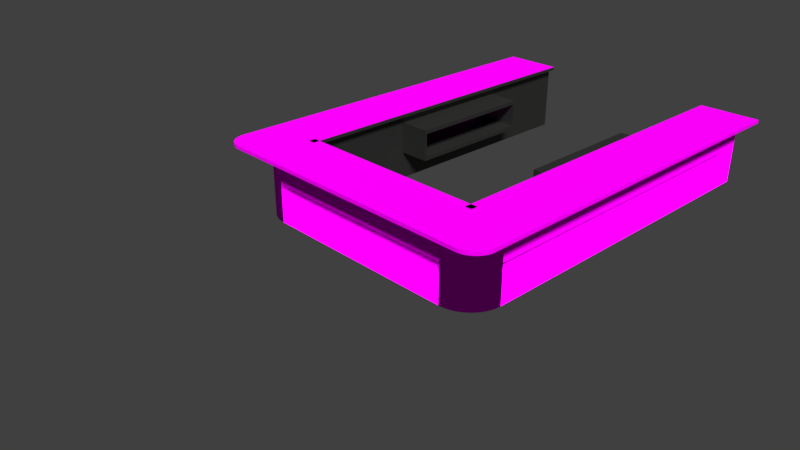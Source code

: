 # Source: BigBar.blend  (saved by Blender 2.79.0; exported with 4.5.12 LTS)
import bpy
from mathutils import Matrix  # noqa: F401  (used for matrix-valued properties, if any)

bpy.ops.wm.read_factory_settings(use_empty=True)
scene = bpy.context.scene
scene.name = 'Scene'

# ---- collections
col_collection_1 = bpy.data.collections.new('Collection 1'); scene.collection.children.link(col_collection_1)

# ---- images (referenced by path relative to the original .blend; pixels are not part of the script)
import os
ASSET_DIR = os.environ.get("B2B_ASSET_DIR", "")  # directory of the original .blend (textures are referenced by path, not embedded)
HERE = os.path.dirname(os.path.abspath(__file__))  # packed textures are extracted next to this script under _unpacked/

def load_image(name, relpath, width, height, colorspace="sRGB"):
    """Load a texture the original file referenced (path relative to the .blend, or extracted next to this script)."""
    p = next((c for c in (os.path.join(HERE, relpath), os.path.join(ASSET_DIR, relpath)) if relpath and os.path.exists(c)), "")
    if p:
        img = bpy.data.images.load(p, check_existing=True)
        img.name = name
    else:  # same state as the original file: an image datablock whose file is absent (Cycles renders it pink)
        img = bpy.data.images.new(name, width, height)
        img.source = "FILE"
        img.filepath = "//" + (relpath or name)
    img.colorspace_settings.name = colorspace
    return img
img_graytextured2_jpg = load_image('GrayTextured2.jpg', 'GrayTextured2.jpg', 1024, 1024, 'sRGB')
img_chrome_jpg = load_image('Chrome.jpg', 'Chrome.jpg', 1024, 1024, 'sRGB')
img_darkwood_jpg = load_image('DarkWood.jpg', 'DarkWood.jpg', 1024, 1024, 'sRGB')

# ---- materials (node trees are filled in below, after node groups)
mat_default = bpy.data.materials.new('Default')
mat_default.alpha_threshold = 0.0
mat_default.roughness = 0.5
mat_graytextured = bpy.data.materials.new('GrayTextured')
mat_graytextured.alpha_threshold = 0.0
mat_graytextured.diffuse_color = (1.0, 1.0, 1.0, 1.0)
mat_graytextured.roughness = 0.5
mat_chrome = bpy.data.materials.new('Chrome')
mat_chrome.alpha_threshold = 0.0
mat_chrome.roughness = 0.5
mat_wood = bpy.data.materials.new('Wood')
mat_wood.alpha_threshold = 0.0
mat_wood.roughness = 0.5
mat_emissive = bpy.data.materials.new('Emissive')
mat_emissive.alpha_threshold = 0.0
mat_emissive.roughness = 0.5

# ---- material node trees
mat_default.use_nodes = True; mat_default.node_tree.nodes.clear()
_N = mat_default.node_tree.nodes; _L = mat_default.node_tree.links
n0 = _N.new('ShaderNodeOutputMaterial'); n0.name = 'Material Output'; n0.location = (300, 300)
n1 = _N.new('ShaderNodeBsdfAnisotropic'); n1.name = 'Glossy BSDF'; n1.location = (10, 300)
n1.distribution = 'GGX'
n1.inputs[0].default_value = (0.08836, 0.09084, 0.08593, 1.0)
n1.inputs[1].default_value = 0.5477
_L.new(n1.outputs[0], n0.inputs[0])
n0.is_active_output = True
mat_graytextured.use_nodes = True; mat_graytextured.node_tree.nodes.clear()
_N = mat_graytextured.node_tree.nodes; _L = mat_graytextured.node_tree.links
n0 = _N.new('ShaderNodeOutputMaterial'); n0.name = 'Material Output'; n0.location = (300, 300)
n1 = _N.new('ShaderNodeBsdfDiffuse'); n1.name = 'Diffuse BSDF'; n1.location = (10, 300)
n1.inputs[1].default_value = 0.7
n2 = _N.new('ShaderNodeTexImage'); n2.name = 'Image Texture'; n2.location = (-180, 300)
n2.width = 140
n2.image = img_graytextured2_jpg
n2.projection = 'BOX'
n3 = _N.new('ShaderNodeTexCoord'); n3.name = 'Texture Coordinate'; n3.location = (-473, 275)
_L.new(n1.outputs[0], n0.inputs[0])
_L.new(n2.outputs[0], n1.inputs[0])
_L.new(n3.outputs[3], n2.inputs[0])
n0.is_active_output = True
mat_chrome.use_nodes = True; mat_chrome.node_tree.nodes.clear()
_N = mat_chrome.node_tree.nodes; _L = mat_chrome.node_tree.links
n0 = _N.new('ShaderNodeOutputMaterial'); n0.name = 'Material Output'; n0.location = (300, 300)
n1 = _N.new('ShaderNodeBsdfAnisotropic'); n1.name = 'Glossy BSDF'; n1.location = (10, 300)
n1.distribution = 'GGX'
n1.inputs[1].default_value = 0.0
n2 = _N.new('ShaderNodeTexImage'); n2.name = 'Image Texture'; n2.location = (-180, 300)
n2.width = 140
n2.image = img_chrome_jpg
_L.new(n1.outputs[0], n0.inputs[0])
_L.new(n2.outputs[0], n1.inputs[0])
n0.is_active_output = True
mat_wood.use_nodes = True; mat_wood.node_tree.nodes.clear()
_N = mat_wood.node_tree.nodes; _L = mat_wood.node_tree.links
n0 = _N.new('ShaderNodeOutputMaterial'); n0.name = 'Material Output'; n0.location = (578, 300)
n1 = _N.new('ShaderNodeBsdfDiffuse'); n1.name = 'Diffuse BSDF'; n1.location = (288, 300)
n1.inputs[1].default_value = 0.3
n2 = _N.new('ShaderNodeTexCoord'); n2.name = 'Texture Coordinate'; n2.location = (-593, 277)
n3 = _N.new('ShaderNodeTexImage'); n3.name = 'Image Texture'; n3.location = (-363, 299)
n3.width = 140
n3.image = img_darkwood_jpg
n3.projection = 'BOX'
n4 = _N.new('ShaderNodeMapping'); n4.name = 'Mapping'; n4.location = (-112, 253)
n4.vector_type = 'TEXTURE'
n4.inputs[3].default_value = (2.0, 2.0, 2.0)
_L.new(n1.outputs[0], n0.inputs[0])
_L.new(n3.outputs[0], n4.inputs[0])
_L.new(n2.outputs[3], n3.inputs[0])
_L.new(n4.outputs[0], n1.inputs[0])
n0.is_active_output = True
mat_emissive.use_nodes = True; mat_emissive.node_tree.nodes.clear()
_N = mat_emissive.node_tree.nodes; _L = mat_emissive.node_tree.links
n0 = _N.new('ShaderNodeOutputMaterial'); n0.name = 'Material Output'; n0.location = (300, 300)
n1 = _N.new('ShaderNodeBsdfDiffuse'); n1.name = 'Diffuse BSDF'; n1.location = (10, 300)
_L.new(n1.outputs[0], n0.inputs[0])
n0.is_active_output = True

# ---- world
world_world = bpy.data.worlds.new('World'); scene.world = world_world
world_world.color = (0.05088, 0.05088, 0.05088)
world_world.use_sun_shadow = False
world_world.sun_shadow_jitter_overblur = 0.0
world_world.cycles.sampling_method = 'MANUAL'

# ---- cameras
cam_camera = bpy.data.cameras.new('Camera')
cam_camera.clip_end = 100.0
cam_camera.lens = 35.0
cam_camera.sensor_width = 32.0
cam_camera.sensor_height = 18.0
cam_camera.ortho_scale = 7.314
cam_camera.dof.focus_distance = 0.0

# ---- lights
light_lamp = bpy.data.lights.new('Lamp', 'SUN')
light_lamp.transmission_factor = 0.0
light_lamp.cutoff_distance = 30.0
light_lamp.angle = 0.1993
light_lamp.energy = 7.0
light_lamp.shadow_buffer_clip_start = 1.001
light_lamp.shadow_soft_size = 0.1
light_lamp.shadow_cascade_max_distance = 1000.0

# ---- meshes
me_cube_003 = bpy.data.meshes.new('Cube.003')
me_cube_003.from_pydata([(-0.746, 1.0, 0.08024), (-1.0, 1.0, -1.0), (-1.0, 1.0, 1.0), (-0.746, -1.0, 0.08024), (1.0, 1.0, -1.0), (1.0, 1.0, 1.0), (-0.746, 1.0, -1.0), (-0.746, 1.0, 1.0), (-0.746, -1.0, -1.0), (0.746, 1.0, 1.0), (0.746, -1.0, -1.0), (0.746, 1.0, -1.0), (-1.0, 20.69, 1.0), (-1.0, 20.69, -1.0), (-0.746, 20.69, -1.0), (0.746, 20.69, 1.0), (1.0, 20.69, 1.0), (1.0, 20.69, -1.0), (-0.746, 20.69, 1.0), (0.746, 20.69, -1.0), (1.0, 1.0, 0.08024), (-1.0, 1.0, 0.9048), (1.0, 1.0, 0.9048), (-1.0, 1.0, 0.08024), (-0.746, -1.0, 0.9048), (-0.746, 1.0, 0.9048), (0.746, -1.0, 0.9048), (0.746, 1.0, 0.9048), (-1.0, 20.69, 0.9048), (1.0, 20.69, 0.9048), (-0.746, 20.69, 0.9048), (0.746, 20.69, 0.9048), (-1.0, -2.2, 0.9048), (-1.0, -2.2, 1.0), (-0.746, -2.2, 1.0), (0.746, -2.2, 1.0), (1.0, -2.2, 1.0), (1.0, -2.2, 0.9048), (-0.746, -2.2, 0.9048), (0.746, -2.2, 0.9048), (-1.152, -1.0, 0.9048), (-1.152, -1.0, 1.0), (-1.152, 1.0, 1.0), (-1.152, 20.69, 1.0), (-1.152, 1.0, 0.9048), (-1.152, 20.69, 0.9048), (1.152, 1.0, 1.0), (1.152, -1.0, 1.0), (1.152, 20.69, 1.0), (1.152, 1.0, 0.9048), (1.152, -1.0, 0.9048), (1.152, 20.69, 0.9048), (-1.152, -1.0, 1.0), (-1.0, -2.2, 1.0), (-1.152, -1.063, 1.0), (-1.152, -1.125, 1.0), (-1.151, -1.188, 1.0), (-1.149, -1.249, 1.0), (-1.147, -1.311, 1.0), (-1.145, -1.371, 1.0), (-1.142, -1.43, 1.0), (-1.139, -1.488, 1.0), (-1.136, -1.545, 1.0), (-1.132, -1.6, 1.0), (-1.128, -1.654, 1.0), (-1.123, -1.705, 1.0), (-1.118, -1.755, 1.0), (-1.113, -1.803, 1.0), (-1.108, -1.849, 1.0), (-1.102, -1.892, 1.0), (-1.096, -1.933, 1.0), (-1.09, -1.971, 1.0), (-1.083, -2.006, 1.0), (-1.076, -2.039, 1.0), (-1.069, -2.069, 1.0), (-1.062, -2.096, 1.0), (-1.055, -2.12, 1.0), (-1.047, -2.141, 1.0), (-1.039, -2.159, 1.0), (-1.032, -2.174, 1.0), (-1.024, -2.185, 1.0), (-1.016, -2.193, 1.0), (-1.008, -2.198, 1.0), (-1.0, -2.2, 0.9048), (-1.152, -1.0, 0.9048), (-1.008, -2.198, 0.9048), (-1.016, -2.193, 0.9048), (-1.024, -2.185, 0.9048), (-1.032, -2.174, 0.9048), (-1.039, -2.159, 0.9048), (-1.047, -2.141, 0.9048), (-1.055, -2.12, 0.9048), (-1.062, -2.096, 0.9048), (-1.069, -2.069, 0.9048), (-1.076, -2.039, 0.9048), (-1.083, -2.006, 0.9048), (-1.09, -1.971, 0.9048), (-1.096, -1.933, 0.9048), (-1.102, -1.892, 0.9048), (-1.108, -1.849, 0.9048), (-1.113, -1.803, 0.9048), (-1.118, -1.755, 0.9048), (-1.123, -1.705, 0.9048), (-1.128, -1.654, 0.9048), (-1.132, -1.6, 0.9048), (-1.136, -1.545, 0.9048), (-1.139, -1.488, 0.9048), (-1.142, -1.43, 0.9048), (-1.145, -1.371, 0.9048), (-1.147, -1.311, 0.9048), (-1.149, -1.249, 0.9048), (-1.151, -1.188, 0.9048), (-1.152, -1.125, 0.9048), (-1.152, -1.063, 0.9048), (1.0, -2.2, 1.0), (1.152, -1.0, 1.0), (1.008, -2.198, 1.0), (1.016, -2.193, 1.0), (1.024, -2.185, 1.0), (1.032, -2.174, 1.0), (1.039, -2.159, 1.0), (1.047, -2.141, 1.0), (1.055, -2.12, 1.0), (1.062, -2.096, 1.0), (1.069, -2.069, 1.0), (1.076, -2.039, 1.0), (1.083, -2.006, 1.0), (1.09, -1.971, 1.0), (1.096, -1.933, 1.0), (1.102, -1.892, 1.0), (1.108, -1.849, 1.0), (1.113, -1.803, 1.0), (1.118, -1.755, 1.0), (1.123, -1.705, 1.0), (1.128, -1.654, 1.0), (1.132, -1.6, 1.0), (1.136, -1.545, 1.0), (1.139, -1.488, 1.0), (1.142, -1.43, 1.0), (1.145, -1.371, 1.0), (1.147, -1.311, 1.0), (1.149, -1.249, 1.0), (1.151, -1.188, 1.0), (1.152, -1.125, 1.0), (1.152, -1.063, 1.0), (1.152, -1.0, 0.9048), (1.0, -2.2, 0.9048), (1.152, -1.063, 0.9048), (1.152, -1.125, 0.9048), (1.151, -1.188, 0.9048), (1.149, -1.249, 0.9048), (1.147, -1.311, 0.9048), (1.145, -1.371, 0.9048), (1.142, -1.43, 0.9048), (1.139, -1.488, 0.9048), (1.136, -1.545, 0.9048), (1.132, -1.6, 0.9048), (1.128, -1.654, 0.9048), (1.123, -1.705, 0.9048), (1.118, -1.755, 0.9048), (1.113, -1.803, 0.9048), (1.108, -1.849, 0.9048), (1.102, -1.892, 0.9048), (1.096, -1.933, 0.9048), (1.09, -1.971, 0.9048), (1.083, -2.006, 0.9048), (1.076, -2.039, 0.9048), (1.069, -2.069, 0.9048), (1.062, -2.096, 0.9048), (1.055, -2.12, 0.9048), (1.047, -2.141, 0.9048), (1.039, -2.159, 0.9048), (1.032, -2.174, 0.9048), (1.024, -2.185, 0.9048), (1.016, -2.193, 0.9048), (1.008, -2.198, 0.9048), (-0.746, -1.0, -1.0), (-1.0, 1.0, -1.0), (-0.7593, -0.9973, -1.0), (-0.7726, -0.989, -1.0), (-0.7857, -0.9754, -1.0), (-0.7988, -0.9563, -1.0), (-0.8117, -0.9319, -1.0), (-0.8245, -0.9021, -1.0), (-0.837, -0.8672, -1.0), (-0.8493, -0.8271, -1.0), (-0.8613, -0.782, -1.0), (-0.873, -0.7321, -1.0), (-0.8843, -0.6773, -1.0), (-0.8953, -0.618, -1.0), (-0.9058, -0.5543, -1.0), (-0.916, -0.4863, -1.0), (-0.9256, -0.4142, -1.0), (-0.9348, -0.3383, -1.0), (-0.9434, -0.2586, -1.0), (-0.9515, -0.1756, -1.0), (-0.959, -0.08928, -1.0), (-0.966, 5.96e-08, -1.0), (-0.9723, 0.09202, -1.0), (-0.978, 0.1865, -1.0), (-0.9831, 0.2833, -1.0), (-0.9876, 0.382, -1.0), (-0.9913, 0.4824, -1.0), (-0.9944, 0.5842, -1.0), (-0.9969, 0.6871, -1.0), (-0.9986, 0.7909, -1.0), (-0.9997, 0.8953, -1.0), (1.0, 1.0, -1.0), (0.746, -1.0, -1.0), (0.9997, 0.8953, -1.0), (0.9986, 0.7909, -1.0), (0.9969, 0.6871, -1.0), (0.9944, 0.5842, -1.0), (0.9913, 0.4824, -1.0), (0.9876, 0.382, -1.0), (0.9831, 0.2833, -1.0), (0.978, 0.1865, -1.0), (0.9723, 0.09202, -1.0), (0.966, 0.0, -1.0), (0.959, -0.08928, -1.0), (0.9515, -0.1756, -1.0), (0.9434, -0.2586, -1.0), (0.9348, -0.3383, -1.0), (0.9256, -0.4142, -1.0), (0.916, -0.4863, -1.0), (0.9058, -0.5543, -1.0), (0.8953, -0.618, -1.0), (0.8843, -0.6773, -1.0), (0.873, -0.7321, -1.0), (0.8613, -0.782, -1.0), (0.8493, -0.8271, -1.0), (0.837, -0.8672, -1.0), (0.8245, -0.9021, -1.0), (0.8117, -0.9319, -1.0), (0.7988, -0.9563, -1.0), (0.7857, -0.9754, -1.0), (0.7726, -0.989, -1.0), (0.7593, -0.9973, -1.0), (-1.0, 1.0, 0.9048), (-0.746, -1.0, 0.9048), (-0.9997, 0.8953, 0.9048), (-0.9986, 0.7909, 0.9048), (-0.9969, 0.6871, 0.9048), (-0.9944, 0.5842, 0.9048), (-0.9913, 0.4824, 0.9048), (-0.9876, 0.382, 0.9048), (-0.9831, 0.2833, 0.9048), (-0.978, 0.1865, 0.9048), (-0.9723, 0.09202, 0.9048), (-0.966, 0.0, 0.9048), (-0.959, -0.08928, 0.9048), (-0.9515, -0.1756, 0.9048), (-0.9434, -0.2586, 0.9048), (-0.9348, -0.3383, 0.9048), (-0.9256, -0.4142, 0.9048), (-0.916, -0.4863, 0.9048), (-0.9058, -0.5543, 0.9048), (-0.8953, -0.618, 0.9048), (-0.8843, -0.6773, 0.9048), (-0.873, -0.7321, 0.9048), (-0.8613, -0.782, 0.9048), (-0.8493, -0.8271, 0.9048), (-0.837, -0.8672, 0.9048), (-0.8245, -0.9021, 0.9048), (-0.8117, -0.9319, 0.9048), (-0.7988, -0.9563, 0.9048), (-0.7857, -0.9754, 0.9048), (-0.7726, -0.989, 0.9048), (-0.7593, -0.9973, 0.9048), (0.746, -1.0, 0.9048), (1.0, 1.0, 0.9048), (0.7593, -0.9973, 0.9048), (0.7726, -0.989, 0.9048), (0.7857, -0.9754, 0.9048), (0.7988, -0.9563, 0.9048), (0.8117, -0.9319, 0.9048), (0.8245, -0.9021, 0.9048), (0.837, -0.8672, 0.9048), (0.8493, -0.8271, 0.9048), (0.8613, -0.782, 0.9048), (0.873, -0.7321, 0.9048), (0.8843, -0.6773, 0.9048), (0.8953, -0.618, 0.9048), (0.9058, -0.5543, 0.9048), (0.916, -0.4863, 0.9048), (0.9256, -0.4142, 0.9048), (0.9348, -0.3383, 0.9048), (0.9434, -0.2586, 0.9048), (0.9515, -0.1756, 0.9048), (0.959, -0.08928, 0.9048), (0.966, 5.96e-08, 0.9048), (0.9723, 0.09202, 0.9048), (0.978, 0.1865, 0.9048), (0.9831, 0.2833, 0.9048), (0.9876, 0.382, 0.9048), (0.9913, 0.4824, 0.9048), (0.9944, 0.5842, 0.9048), (0.9969, 0.6871, 0.9048), (0.9986, 0.7909, 0.9048), (0.9997, 0.8953, 0.9048), (0.746, -1.0, 0.08024), (0.746, 1.0, 0.6873), (-1.0, 20.69, 0.08024), (1.0, 20.69, 0.08024), (-0.746, 20.69, 0.08024), (0.746, 20.69, 0.6873), (0.746, -1.0, 0.08024), (0.7593, -0.9973, 0.08024), (0.7726, -0.989, 0.08024), (0.7857, -0.9754, 0.08024), (0.7988, -0.9563, 0.08024), (0.8117, -0.9319, 0.08024), (0.8245, -0.9021, 0.08024), (0.837, -0.8672, 0.08024), (0.8493, -0.8271, 0.08024), (0.8613, -0.782, 0.08024), (0.873, -0.7321, 0.08024), (0.8843, -0.6773, 0.08024), (0.8953, -0.618, 0.08024), (0.9058, -0.5543, 0.08024), (0.916, -0.4863, 0.08024), (0.9256, -0.4142, 0.08024), (0.9348, -0.3383, 0.08024), (0.9434, -0.2586, 0.08024), (0.9515, -0.1756, 0.08024), (0.959, -0.08928, 0.08024), (0.966, 3.726e-08, 0.08024), (0.9723, 0.09202, 0.08024), (0.978, 0.1865, 0.08024), (0.9831, 0.2833, 0.08024), (0.9876, 0.382, 0.08024), (0.9913, 0.4824, 0.08024), (0.9944, 0.5842, 0.08024), (0.9969, 0.6871, 0.08024), (0.9986, 0.7909, 0.08024), (0.9997, 0.8953, 0.08024), (1.0, 1.0, 0.08024), (-0.746, -1.0, 0.08024), (-0.7593, -0.9973, 0.08024), (-0.7726, -0.989, 0.08024), (-0.7857, -0.9754, 0.08024), (-0.7988, -0.9563, 0.08024), (-0.8117, -0.9319, 0.08024), (-0.8245, -0.9021, 0.08024), (-0.837, -0.8672, 0.08024), (-0.8493, -0.8271, 0.08024), (-0.8613, -0.782, 0.08024), (-0.873, -0.7321, 0.08024), (-0.8843, -0.6773, 0.08024), (-0.8953, -0.618, 0.08024), (-0.9058, -0.5543, 0.08024), (-0.916, -0.4863, 0.08024), (-0.9256, -0.4142, 0.08024), (-0.9348, -0.3383, 0.08024), (-0.9434, -0.2586, 0.08024), (-0.9515, -0.1756, 0.08024), (-0.959, -0.08928, 0.08024), (-0.966, 2.234e-08, 0.08024), (-0.9723, 0.09202, 0.08024), (-0.978, 0.1865, 0.08024), (-0.9831, 0.2833, 0.08024), (-0.9876, 0.382, 0.08024), (-0.9913, 0.4824, 0.08024), (-0.9944, 0.5842, 0.08024), (-0.9969, 0.6871, 0.08024), (-0.9986, 0.7909, 0.08024), (-0.9997, 0.8953, 0.08024), (-1.0, 1.0, 0.08024), (-1.0, 1.0, -0.2055), (1.0, 1.0, -0.2055), (-0.746, -1.0, -0.2055), (-0.746, 1.0, -0.2055), (0.746, -1.0, -0.2055), (0.746, 1.0, -0.2055), (-1.0, 20.69, -0.2055), (1.0, 20.69, -0.2055), (-0.746, 20.69, -0.2055), (0.746, 20.69, -0.2055), (0.746, -1.0, -0.2055), (-0.7593, -0.9973, -0.2055), (-0.7726, -0.989, -0.2055), (-0.7857, -0.9754, -0.2055), (-0.7988, -0.9563, -0.2055), (-0.8117, -0.9319, -0.2055), (-0.8245, -0.9021, -0.2055), (-0.837, -0.8672, -0.2055), (-0.8493, -0.8271, -0.2055), (-0.8613, -0.782, -0.2055), (-0.873, -0.7321, -0.2055), (-0.8843, -0.6773, -0.2055), (-0.8953, -0.618, -0.2055), (-0.9058, -0.5543, -0.2055), (-0.916, -0.4863, -0.2055), (-0.9256, -0.4142, -0.2055), (-0.9348, -0.3383, -0.2055), (-0.9434, -0.2586, -0.2055), (-0.9515, -0.1756, -0.2055), (-0.959, -0.08928, -0.2055), (-0.966, -5.623e-07, -0.2055), (-0.9723, 0.09202, -0.2055), (-0.978, 0.1865, -0.2055), (-0.9831, 0.2833, -0.2055), (-0.9876, 0.382, -0.2055), (-0.9913, 0.4824, -0.2055), (-0.9944, 0.5842, -0.2055), (-0.9969, 0.6871, -0.2055), (-0.9986, 0.7909, -0.2055), (-0.9997, 0.8953, -0.2055), (-1.0, 1.0, -0.2055), (0.7593, -0.9973, -0.2055), (0.7726, -0.989, -0.2055), (0.7857, -0.9754, -0.2055), (0.7988, -0.9563, -0.2055), (0.8117, -0.9319, -0.2055), (0.8245, -0.9021, -0.2055), (0.837, -0.8672, -0.2055), (0.8493, -0.8271, -0.2055), (0.8613, -0.782, -0.2055), (0.873, -0.7321, -0.2055), (0.8843, -0.6773, -0.2055), (0.8953, -0.618, -0.2055), (0.9058, -0.5543, -0.2055), (0.916, -0.4863, -0.2055), (0.9256, -0.4142, -0.2055), (0.9348, -0.3383, -0.2055), (0.9434, -0.2586, -0.2055), (0.9515, -0.1756, -0.2055), (0.959, -0.08928, -0.2055), (0.966, -5.702e-07, -0.2055), (0.9723, 0.09202, -0.2055), (0.978, 0.1865, -0.2055), (0.9831, 0.2833, -0.2055), (0.9876, 0.382, -0.2055), (0.9913, 0.4824, -0.2055), (0.9944, 0.5842, -0.2055), (0.9969, 0.6871, -0.2055), (0.9986, 0.7909, -0.2055), (0.9997, 0.8953, -0.2055), (1.0, 1.0, -0.2055), (-0.746, -1.0, -0.2055), (0.746, -0.7, 0.08024), (-0.746, -0.7, 0.08024), (-0.746, -0.7, -0.2055), (0.746, -0.7, -0.2055), (-0.9619, 1.0, 0.08024), (-0.9619, 20.69, 0.08024), (-0.9619, 1.0, -0.2055), (-0.9619, 20.69, -0.2055), (0.9619, 1.0, 0.08024), (0.9619, 20.69, 0.08024), (0.9619, 1.0, -0.2055), (0.9619, 20.69, -0.2055), (0.746, 20.69, 0.9048), (0.746, 20.69, 0.08024), (0.746, 20.69, 1.0), (1.0, 20.69, 1.0), (1.0, 20.69, -0.2055), (1.0, 20.69, -1.0), (0.746, 20.69, -1.0), (0.746, 20.69, -0.2055), (1.0, 20.69, 0.9048), (1.0, 20.69, 0.08024), (1.152, 20.69, 1.0), (1.152, 20.69, 0.9048), (0.9619, 20.69, 0.08024), (0.9619, 20.69, -0.2055), (0.746, 21.65, 0.9048), (0.746, 21.65, 0.08024), (0.746, 21.65, 1.0), (1.0, 21.65, 1.0), (1.0, 21.65, -0.2055), (1.0, 21.65, -1.0), (0.746, 21.65, -1.0), (0.746, 21.65, -0.2055), (1.0, 21.65, 0.9048), (1.0, 21.65, 0.08024), (1.152, 21.65, 1.0), (1.152, 21.65, 0.9048), (0.9619, 21.65, 0.08024), (0.9619, 21.65, -0.2055), (1.0, 21.65, -0.2055), (1.0, 20.69, -0.2055), (1.0, 20.69, 0.08024), (1.0, 21.65, 0.08024), (-1.0, 21.65, 0.9048), (-1.0, 21.65, 0.08024), (-0.746, 21.65, 0.9048), (-0.746, 21.65, 0.08024), (-1.0, 21.65, -0.2055), (-1.0, 21.65, -1.0), (-0.746, 21.65, -1.0), (-1.0, 21.65, 1.0), (-0.746, 21.65, 1.0), (-0.746, 21.65, -0.2055), (-1.152, 21.65, 1.0), (-1.152, 21.65, 0.9048), (-0.746, 1.0, 0.6873), (-0.746, 20.69, 0.6873), (-0.746, 21.65, 0.08024), (-0.746, 20.69, 0.08024), (-0.746, 1.0, 0.4998), (0.746, 15.75, 0.6873), (0.746, 15.75, -0.2055), (0.746, 20.69, -0.06262), (0.746, 20.69, 0.29), (0.746, 20.69, -0.2055), (0.746, 1.0, 0.1472), (0.746, 7.874, 0.6873), (0.746, 7.874, -0.2055), (0.5, 7.984, 0.5774), (0.5, 15.64, 0.5774), (0.5, 7.984, -0.09561), (0.5, 15.64, -0.09561), (-0.746, 15.75, -0.2055), (-0.746, 15.75, 0.6873), (-0.746, 7.874, -0.2055), (-0.746, 7.874, 0.6873), (-0.5, 7.984, -0.09561), (-0.5, 15.64, -0.09561), (-0.5, 7.984, 0.5774), (-0.5, 15.64, 0.5774), (0.5, 7.874, 0.6873), (0.5, 15.75, 0.6873), (0.5, 7.874, -0.2055), (0.5, 15.75, -0.2055), (-0.5, 7.874, -0.2055), (-0.5, 15.75, -0.2055), (-0.5, 7.874, 0.6873), (-0.5, 15.75, 0.6873), (0.75, 7.984, 0.5774), (0.75, 15.64, 0.5774), (0.75, 7.984, -0.09561), (0.75, 15.64, -0.09561), (-0.75, 7.984, -0.09561), (-0.75, 15.64, -0.09561), (-0.75, 7.984, 0.5774), (-0.75, 15.64, 0.5774), (-0.746, 1.0, 1.0), (0.746, 1.0, 1.0), (-0.746, 1.0, 0.9048), (0.746, 1.0, 0.9048), (-0.746, 1.394, 1.0), (0.746, 1.394, 1.0), (-0.746, 1.394, 0.9048), (0.746, 1.394, 0.9048), (-0.696, 20.69, 1.0), (-0.696, 1.0, 1.0), (-0.696, 1.0, 0.9048), (-0.696, 20.69, 0.9048), (0.696, 1.0, 1.0), (0.696, 20.69, 1.0), (0.696, 1.0, 0.9048), (0.696, 20.69, 0.9048), (0.696, 20.69, 1.0), (0.696, 20.69, 0.9048), (0.696, 21.65, 1.0), (0.696, 21.65, 0.9048), (-0.696, 20.69, 1.0), (-0.696, 20.69, 0.9048), (-0.696, 21.65, 1.0), (-0.696, 21.65, 0.9048)], [(0, 371)], [(12, 18, 492, 491), (369, 4, 17, 375), (24, 26, 269, 271, 272, 273, 274, 275, 276, 277, 278, 279, 280, 281, 282, 283, 284, 285, 286, 287, 288, 289, 290, 291, 292, 293, 294, 295, 296, 297, 298, 299, 270, 22, 49, 50, 145, 147, 148, 149, 150, 151, 152, 153, 154, 155, 156, 157, 158, 159, 160, 161, 162, 163, 164, 165, 166, 167, 168, 169, 170, 171, 172, 173, 174, 175, 146, 37, 39, 38, 32, 83, 85, 86, 87, 88, 89, 90, 91, 92, 93, 94, 95, 96, 97, 98, 99, 100, 101, 102, 103, 104, 105, 106, 107, 108, 109, 110, 111, 112, 113, 84, 40, 44, 21, 238, 240, 241, 242, 243, 244, 245, 246, 247, 248, 249, 250, 251, 252, 253, 254, 255, 256, 257, 258, 259, 260, 261, 262, 263, 264, 265, 266, 267, 268, 239), (3, 24, 239, 337), (371, 6, 14, 376, 513, 515), (28, 21, 44, 45), (6, 11, 10, 8), (9, 27, 540, 538), (51, 29, 460, 463), (30, 499, 498, 486), (6, 1, 13, 14), (9, 5, 46, 48, 16, 15), (4, 11, 19, 17), (27, 9, 549, 551), (23, 21, 28, 302), (301, 27, 31, 305, 501, 507), (13, 374, 488, 489), (16, 48, 462, 455), (301, 496, 500, 25, 27), (11, 4, 207, 209, 210, 211, 212, 213, 214, 215, 216, 217, 218, 219, 220, 221, 222, 223, 224, 225, 226, 227, 228, 229, 230, 231, 232, 233, 234, 235, 236, 237, 208, 10), (25, 30, 548, 547), (300, 26, 24, 3), (20, 22, 270, 336), (306, 269, 26, 300), (1, 6, 8, 176, 178, 179, 180, 181, 182, 183, 184, 185, 186, 187, 188, 189, 190, 191, 192, 193, 194, 195, 196, 197, 198, 199, 200, 201, 202, 203, 204, 205, 206, 177), (44, 42, 43, 45), (37, 146, 114, 36, 35, 34, 33, 53, 83, 32, 38, 39), (408, 367, 23, 368), (46, 49, 51, 48), (2, 7, 18, 12, 43, 42), (22, 29, 51, 49), (503, 504, 453), (41, 42, 44, 40, 84, 52), (49, 46, 47, 115, 145, 50), (83, 53, 82, 85), (85, 82, 81, 86), (86, 81, 80, 87), (87, 80, 79, 88), (88, 79, 78, 89), (89, 78, 77, 90), (90, 77, 76, 91), (91, 76, 75, 92), (92, 75, 74, 93), (93, 74, 73, 94), (94, 73, 72, 95), (95, 72, 71, 96), (96, 71, 70, 97), (97, 70, 69, 98), (98, 69, 68, 99), (99, 68, 67, 100), (100, 67, 66, 101), (101, 66, 65, 102), (102, 65, 64, 103), (103, 64, 63, 104), (104, 63, 62, 105), (105, 62, 61, 106), (106, 61, 60, 107), (107, 60, 59, 108), (108, 59, 58, 109), (109, 58, 57, 110), (110, 57, 56, 111), (111, 56, 55, 112), (112, 55, 54, 113), (113, 54, 52, 84), (114, 146, 175, 116), (116, 175, 174, 117), (117, 174, 173, 118), (118, 173, 172, 119), (119, 172, 171, 120), (120, 171, 170, 121), (121, 170, 169, 122), (122, 169, 168, 123), (123, 168, 167, 124), (124, 167, 166, 125), (125, 166, 165, 126), (126, 165, 164, 127), (127, 164, 163, 128), (128, 163, 162, 129), (129, 162, 161, 130), (130, 161, 160, 131), (131, 160, 159, 132), (132, 159, 158, 133), (133, 158, 157, 134), (134, 157, 156, 135), (135, 156, 155, 136), (136, 155, 154, 137), (137, 154, 153, 138), (138, 153, 152, 139), (139, 152, 151, 140), (140, 151, 150, 141), (141, 150, 149, 142), (142, 149, 148, 143), (143, 148, 147, 144), (144, 147, 145, 115), (7, 2, 42, 41, 52, 54, 55, 56, 57, 58, 59, 60, 61, 62, 63, 64, 65, 66, 67, 68, 69, 70, 71, 72, 73, 74, 75, 76, 77, 78, 79, 80, 81, 82, 53, 33, 34, 35, 36, 114, 116, 117, 118, 119, 120, 121, 122, 123, 124, 125, 126, 127, 128, 129, 130, 131, 132, 133, 134, 135, 136, 137, 138, 139, 140, 141, 142, 143, 144, 115, 47, 46, 5, 9), (378, 208, 237, 409), (409, 237, 236, 410), (410, 236, 235, 411), (411, 235, 234, 412), (412, 234, 233, 413), (413, 233, 232, 414), (414, 232, 231, 415), (415, 231, 230, 416), (416, 230, 229, 417), (417, 229, 228, 418), (418, 228, 227, 419), (419, 227, 226, 420), (420, 226, 225, 421), (421, 225, 224, 422), (422, 224, 223, 423), (423, 223, 222, 424), (424, 222, 221, 425), (425, 221, 220, 426), (426, 220, 219, 427), (427, 219, 218, 428), (428, 218, 217, 429), (429, 217, 216, 430), (430, 216, 215, 431), (431, 215, 214, 432), (432, 214, 213, 433), (433, 213, 212, 434), (434, 212, 211, 435), (435, 211, 210, 436), (436, 210, 209, 437), (437, 209, 207, 438), (337, 239, 268, 338), (338, 268, 267, 339), (339, 267, 266, 340), (340, 266, 265, 341), (341, 265, 264, 342), (342, 264, 263, 343), (343, 263, 262, 344), (344, 262, 261, 345), (345, 261, 260, 346), (346, 260, 259, 347), (347, 259, 258, 348), (348, 258, 257, 349), (349, 257, 256, 350), (350, 256, 255, 351), (351, 255, 254, 352), (352, 254, 253, 353), (353, 253, 252, 354), (354, 252, 251, 355), (355, 251, 250, 356), (356, 250, 249, 357), (357, 249, 248, 358), (358, 248, 247, 359), (359, 247, 246, 360), (360, 246, 245, 361), (361, 245, 244, 362), (362, 244, 243, 363), (363, 243, 242, 364), (364, 242, 241, 365), (365, 241, 240, 366), (366, 240, 238, 367), (367, 238, 21, 23), (407, 366, 367, 408), (406, 365, 366, 407), (405, 364, 365, 406), (404, 363, 364, 405), (403, 362, 363, 404), (402, 361, 362, 403), (401, 360, 361, 402), (400, 359, 360, 401), (399, 358, 359, 400), (398, 357, 358, 399), (397, 356, 357, 398), (396, 355, 356, 397), (395, 354, 355, 396), (394, 353, 354, 395), (393, 352, 353, 394), (392, 351, 352, 393), (391, 350, 351, 392), (390, 349, 350, 391), (389, 348, 349, 390), (388, 347, 348, 389), (387, 346, 347, 388), (386, 345, 346, 387), (385, 344, 345, 386), (384, 343, 344, 385), (383, 342, 343, 384), (382, 341, 342, 383), (381, 340, 341, 382), (380, 339, 340, 381), (379, 338, 339, 380), (439, 337, 338, 379), (299, 335, 336, 270), (298, 334, 335, 299), (297, 333, 334, 298), (296, 332, 333, 297), (295, 331, 332, 296), (294, 330, 331, 295), (293, 329, 330, 294), (292, 328, 329, 293), (291, 327, 328, 292), (290, 326, 327, 291), (289, 325, 326, 290), (288, 324, 325, 289), (287, 323, 324, 288), (286, 322, 323, 287), (285, 321, 322, 286), (284, 320, 321, 285), (283, 319, 320, 284), (282, 318, 319, 283), (281, 317, 318, 282), (280, 316, 317, 281), (279, 315, 316, 280), (278, 314, 315, 279), (277, 313, 314, 278), (276, 312, 313, 277), (275, 311, 312, 276), (274, 310, 311, 275), (273, 309, 310, 274), (272, 308, 309, 273), (271, 307, 308, 272), (269, 306, 307, 271), (378, 306, 300, 372), (369, 20, 336, 438), (300, 3, 441, 440), (451, 375, 456, 465), (374, 302, 485, 488), (502, 501, 305, 377), (368, 23, 444, 446), (499, 30, 25, 500, 496, 516, 514, 497), (370, 3, 337, 439), (22, 20, 303, 29), (8, 370, 439, 176), (1, 368, 374, 13), (11, 373, 508, 502, 377, 19), (18, 30, 558, 557), (375, 17, 457, 456), (6, 371, 373, 11), (10, 372, 370, 8), (4, 369, 438, 207), (208, 378, 372, 10), (176, 439, 379, 178), (178, 379, 380, 179), (179, 380, 381, 180), (180, 381, 382, 181), (181, 382, 383, 182), (182, 383, 384, 183), (183, 384, 385, 184), (184, 385, 386, 185), (185, 386, 387, 186), (186, 387, 388, 187), (187, 388, 389, 188), (188, 389, 390, 189), (189, 390, 391, 190), (190, 391, 392, 191), (191, 392, 393, 192), (192, 393, 394, 193), (193, 394, 395, 194), (194, 395, 396, 195), (195, 396, 397, 196), (196, 397, 398, 197), (197, 398, 399, 198), (198, 399, 400, 199), (199, 400, 401, 200), (200, 401, 402, 201), (201, 402, 403, 202), (202, 403, 404, 203), (203, 404, 405, 204), (204, 405, 406, 205), (205, 406, 407, 206), (206, 407, 408, 177), (335, 437, 438, 336), (334, 436, 437, 335), (333, 435, 436, 334), (332, 434, 435, 333), (331, 433, 434, 332), (330, 432, 433, 331), (329, 431, 432, 330), (328, 430, 431, 329), (327, 429, 430, 328), (326, 428, 429, 327), (325, 427, 428, 326), (324, 426, 427, 325), (323, 425, 426, 324), (322, 424, 425, 323), (321, 423, 424, 322), (320, 422, 423, 321), (319, 421, 422, 320), (318, 420, 421, 319), (317, 419, 420, 318), (316, 418, 419, 317), (315, 417, 418, 316), (314, 416, 417, 315), (313, 415, 416, 314), (312, 414, 415, 313), (311, 413, 414, 312), (310, 412, 413, 311), (309, 411, 412, 310), (308, 410, 411, 309), (307, 409, 410, 308), (306, 378, 409, 307), (177, 408, 368, 1), (369, 375, 451, 450), (443, 440, 441, 442), (3, 370, 442, 441), (370, 372, 443, 442), (372, 300, 440, 443), (446, 444, 445, 447), (23, 302, 445, 444), (374, 368, 446, 447), (302, 374, 447, 445), (448, 450, 451, 449), (15, 16, 455, 454), (20, 369, 450, 448), (303, 20, 448, 449), (463, 460, 474, 477), (461, 464, 478, 475), (457, 458, 472, 471), (455, 462, 476, 469), (465, 456, 470, 479), (456, 457, 471, 470), (303, 449, 464, 461), (17, 19, 458, 457), (31, 15, 454, 452), (29, 303, 461, 460), (19, 377, 505, 459, 458), (48, 51, 463, 462), (305, 31, 452, 453, 504), (449, 451, 465, 464), (466, 468, 469, 474), (467, 466, 474, 475), (474, 469, 476, 477), (473, 467, 475, 470), (472, 473, 470, 471), (491, 484, 495, 494), (458, 459, 473, 472), (460, 461, 475, 474), (459, 503, 453, 467, 473), (454, 468, 555, 553), (453, 452, 466, 467), (454, 455, 469, 468), (478, 464, 482, 483), (462, 463, 477, 476), (482, 481, 480, 483), (464, 465, 481, 482), (465, 479, 480, 481), (484, 491, 492, 486), (485, 484, 486, 498), (488, 485, 487, 493), (489, 488, 493, 490), (14, 13, 489, 490), (376, 14, 490, 493), (28, 45, 495, 484), (487, 498, 499, 304, 376, 493), (302, 28, 484, 485), (45, 43, 494, 495), (43, 12, 491, 494), (514, 513, 376, 304, 497), (301, 506, 373, 371, 496), (505, 504, 503), (505, 503, 459), (377, 305, 504, 505), (506, 301, 507, 508, 373), (502, 508, 523, 524), (509, 510, 530, 529), (508, 507, 521, 523), (507, 501, 522, 521), (501, 502, 524, 522), (514, 516, 527, 528), (496, 371, 515, 516), (519, 517, 533, 535), (513, 514, 528, 526), (515, 513, 526, 525), (516, 515, 525, 527), (510, 509, 521, 522), (511, 512, 524, 523), (512, 510, 522, 524), (509, 511, 523, 521), (518, 517, 525, 526), (519, 520, 528, 527), (520, 518, 526, 528), (517, 519, 527, 525), (532, 531, 529, 530), (511, 509, 529, 531), (512, 511, 531, 532), (510, 512, 532, 530), (535, 533, 534, 536), (520, 519, 535, 536), (518, 520, 536, 534), (517, 518, 534, 533), (540, 539, 543, 544), (27, 25, 539, 540), (7, 9, 538, 537), (25, 7, 537, 539), (543, 541, 542, 544), (539, 537, 541, 543), (538, 540, 544, 542), (537, 538, 542, 541), (546, 547, 548, 545), (18, 7, 546, 545), (30, 18, 545, 548), (7, 25, 547, 546), (551, 549, 550, 552), (9, 15, 550, 549), (31, 27, 551, 552), (15, 31, 552, 550), (554, 553, 555, 556), (452, 454, 553, 554), (466, 452, 554, 556), (468, 466, 556, 555), (557, 558, 560, 559), (30, 486, 560, 558), (486, 492, 559, 560), (492, 18, 557, 559)])
me_cube_003.polygons.foreach_set('material_index', [3, 1, 3, 0, 0, 3, 0, 0, 0, 0, 0, 3, 0, 0, 1, 0, 1, 0, 0, 0, 0, 1, 0, 0, 0, 3, 3, 0, 3, 3, 3, 0, 3, 3, 3, 3, 3, 3, 3, 3, 3, 3, 3, 3, 3, 3, 3, 3, 3, 3, 3, 3, 3, 3, 3, 3, 3, 3, 3, 3, 3, 3, 3, 3, 3, 3, 3, 3, 3, 3, 3, 3, 3, 3, 3, 3, 3, 3, 3, 3, 3, 3, 3, 3, 3, 3, 3, 3, 3, 3, 3, 3, 3, 3, 3, 2, 2, 2, 2, 2, 2, 2, 2, 2, 2, 2, 2, 2, 2, 2, 2, 2, 2, 2, 2, 2, 2, 2, 2, 2, 2, 2, 2, 2, 2, 2, 2, 2, 2, 2, 2, 2, 2, 2, 2, 2, 2, 2, 2, 2, 2, 2, 2, 2, 2, 2, 2, 2, 2, 2, 2, 2, 2, 2, 2, 0, 2, 2, 2, 2, 2, 2, 2, 2, 2, 2, 2, 2, 2, 2, 2, 2, 2, 2, 2, 2, 2, 2, 2, 2, 2, 2, 2, 2, 2, 2, 2, 2, 2, 2, 2, 2, 2, 2, 2, 2, 2, 2, 2, 2, 2, 2, 2, 2, 2, 2, 2, 2, 2, 2, 2, 2, 2, 2, 2, 2, 0, 0, 4, 0, 1, 0, 1, 0, 0, 1, 0, 1, 0, 0, 0, 0, 1, 0, 0, 2, 2, 2, 2, 2, 2, 2, 2, 2, 2, 2, 2, 2, 2, 2, 2, 2, 2, 2, 2, 2, 2, 2, 2, 2, 2, 2, 2, 2, 2, 2, 2, 2, 2, 2, 2, 2, 2, 2, 2, 2, 2, 2, 2, 2, 2, 2, 2, 2, 2, 2, 2, 2, 2, 2, 2, 2, 2, 2, 2, 0, 1, 1, 1, 1, 1, 1, 4, 1, 1, 1, 0, 1, 4, 3, 0, 0, 3, 0, 1, 0, 0, 0, 0, 0, 0, 0, 0, 3, 0, 3, 0, 0, 3, 0, 1, 0, 3, 0, 3, 0, 3, 1, 1, 0, 3, 0, 0, 0, 0, 0, 3, 0, 1, 0, 3, 0, 0, 0, 0, 0, 0, 0, 0, 0, 0, 0, 0, 0, 0, 0, 0, 0, 0, 0, 0, 0, 0, 0, 0, 0, 2, 0, 0, 0, 2, 0, 0, 0, 0, 0, 3, 0, 0, 0, 0, 3, 0, 3, 0, 0, 0, 3, 0, 0, 0, 0, 0, 3, 0, 0, 3, 3])
_uv = me_cube_003.uv_layers.new(name='UVMap')
_uv.uv.foreach_set('vector', [0.2375, 0.0406, 0.224, 0.0406, 0.224, 0.0, 0.2375, 0.0, 0.7107, 0.0, 0.753, 9.995e-09, 0.753, 0.8198, 0.7107, 0.8198, 0.1011, 0.05031, 0.02165, 0.05031, 0.02165, 0.05031, 0.02095, 0.05042, 0.02024, 0.05077, 0.01954, 0.05134, 0.01884, 0.05214, 0.01815, 0.05316, 0.01747, 0.05441, 0.0168, 0.05588, 0.01615, 0.05756, 0.01551, 0.05945, 0.01489, 0.06154, 0.01428, 0.06383, 0.0137, 0.06632, 0.01314, 0.06899, 0.0126, 0.07184, 0.01208, 0.07486, 0.0116, 0.07805, 0.01114, 0.08139, 0.0107, 0.08487, 0.0103, 0.08849, 0.009933, 0.09223, 0.009595, 0.09609, 0.00929, 0.1, 0.009019, 0.1041, 0.008782, 0.1082, 0.008581, 0.1125, 0.008416, 0.1167, 0.008287, 0.121, 0.008194, 0.1254, 0.008139, 0.1298, 0.00812, 0.1342, 0.00812, 0.1342, 1.27e-08, 0.1342, 0.0, 0.05031, 0.0, 0.05031, 1.113e-05, 0.04767, 4.448e-05, 0.04505, 9.997e-05, 0.04244, 0.0001775, 0.03985, 0.0002767, 0.03729, 0.0003974, 0.03476, 0.0005393, 0.03228, 0.000702, 0.02985, 0.000885, 0.02747, 0.001088, 0.02515, 0.00131, 0.02291, 0.001551, 0.02074, 0.00181, 0.01865, 0.002086, 0.01665, 0.002378, 0.01473, 0.002687, 0.01292, 0.00301, 0.01121, 0.003347, 0.009608, 0.003698, 0.008116, 0.00406, 0.00674, 0.004434, 0.005483, 0.004817, 0.004349, 0.00521, 0.003341, 0.005611, 0.002462, 0.006018, 0.001714, 0.006432, 0.001099, 0.00685, 0.0006194, 0.007271, 0.0002756, 0.007695, 6.897e-05, 0.00812, 1.999e-08, 0.00812, 1.999e-08, 0.02165, 1.999e-08, 0.1011, 0.0, 0.1147, 0.0, 0.1147, 0.0, 0.1151, 6.895e-05, 0.1155, 0.0002756, 0.116, 0.0006194, 0.1164, 0.001099, 0.1168, 0.001714, 0.1172, 0.002462, 0.1176, 0.003341, 0.118, 0.004349, 0.1184, 0.005483, 0.1187, 0.00674, 0.1191, 0.008116, 0.1195, 0.009608, 0.1198, 0.01121, 0.1201, 0.01292, 0.1204, 0.01473, 0.1207, 0.01665, 0.121, 0.01865, 0.1213, 0.02074, 0.1215, 0.02291, 0.1217, 0.02515, 0.1219, 0.02747, 0.1221, 0.02985, 0.1223, 0.03228, 0.1224, 0.03476, 0.1225, 0.03729, 0.1226, 0.03985, 0.1227, 0.04244, 0.1228, 0.04505, 0.1228, 0.04767, 0.1228, 0.05031, 0.1228, 0.05031, 0.1228, 0.1342, 0.1147, 0.1342, 0.1147, 0.1342, 0.1147, 0.1298, 0.1146, 0.1254, 0.1145, 0.121, 0.1144, 0.1167, 0.1142, 0.1125, 0.114, 0.1082, 0.1138, 0.1041, 0.1135, 0.1, 0.1132, 0.09609, 0.1129, 0.09223, 0.1125, 0.08849, 0.1121, 0.08487, 0.1117, 0.08139, 0.1112, 0.07805, 0.1107, 0.07486, 0.1102, 0.07184, 0.1097, 0.06899, 0.1091, 0.06632, 0.1085, 0.06383, 0.1079, 0.06154, 0.1073, 0.05945, 0.1067, 0.05756, 0.106, 0.05588, 0.1053, 0.05441, 0.1047, 0.05316, 0.104, 0.05214, 0.1033, 0.05134, 0.1026, 0.05077, 0.1019, 0.05042, 0.1011, 0.05031, 0.8683, 0.2131, 0.8683, 0.2476, 0.8683, 0.2476, 0.8683, 0.2131, 0.3945, 0.8601, 0.3522, 0.8601, 0.3522, 0.04033, 0.3945, 0.04033, 0.3945, 0.2459, 0.3945, 0.5739, 0.1147, 0.9594, 0.1147, 0.1342, 0.1228, 0.1342, 0.1228, 0.9594, 0.3386, 0.08384, 0.2591, 0.08385, 0.2591, 7.496e-09, 0.3386, 0.0, 0.5653, 2.499e-08, 0.5602, 2.749e-08, 0.5602, 2.749e-08, 0.5653, 2.499e-08, 0.0, 0.0, 0.0, 0.0, 0.0, 0.0, 0.0, 0.0, 0.4537, 0.04033, 0.4097, 0.04033, 0.4097, 0.0, 0.4537, 0.0, 0.3386, 0.08384, 0.3522, 0.08384, 0.3522, 0.9091, 0.3386, 0.9091, 0.1445, 0.8658, 0.1309, 0.8658, 0.1228, 0.8658, 0.1228, 0.0406, 0.1309, 0.0406, 0.1445, 0.0406, 0.2456, 0.08385, 0.2591, 0.08385, 0.2591, 0.9091, 0.2456, 0.9091, 0.5602, 2.749e-08, 0.5653, 2.499e-08, 0.5653, 2.499e-08, 0.5602, 2.749e-08, 0.6229, 1.999e-08, 0.6668, 2.499e-08, 0.6668, 0.8199, 0.6229, 0.8199, 0.5486, 2.249e-08, 0.5602, 2.749e-08, 0.5602, 0.8199, 0.5486, 0.8199, 0.5486, 0.6143, 0.5486, 0.2863, 0.5653, 0.8199, 0.6076, 0.8199, 0.6076, 0.8602, 0.5653, 0.8602, 0.0, 0.0, 0.0, 0.0, 0.0, 0.0, 0.0, 0.0, 0.9464, 0.09704, 0.8669, 0.09704, 0.8669, 0.1049, 0.8669, 0.08792, 0.9464, 0.08792, 0.2591, 0.08385, 0.2456, 0.08385, 0.2456, 0.08385, 0.2456, 0.07946, 0.2457, 0.07508, 0.2458, 0.07073, 0.2459, 0.06641, 0.2461, 0.06214, 0.2463, 0.05794, 0.2465, 0.0538, 0.2468, 0.04974, 0.2471, 0.04578, 0.2474, 0.04192, 0.2478, 0.03818, 0.2482, 0.03456, 0.2486, 0.03108, 0.2491, 0.02774, 0.2496, 0.02456, 0.2501, 0.02154, 0.2506, 0.01869, 0.2512, 0.01601, 0.2518, 0.01353, 0.2524, 0.01123, 0.253, 0.009139, 0.2536, 0.007249, 0.2543, 0.005569, 0.255, 0.004104, 0.2556, 0.002857, 0.2563, 0.001832, 0.257, 0.001032, 0.2577, 0.0004593, 0.2584, 0.0001149, 0.2591, 7.496e-09, 0.2591, 7.496e-09, 0.4537, 0.8601, 0.4537, 0.04033, 0.4537, 0.04033, 0.4537, 0.8601, 0.9478, 0.2131, 0.9478, 0.2476, 0.8683, 0.2476, 0.8683, 0.2131, 0.0, 0.0, 0.0, 0.0, 0.0, 0.0, 0.0, 0.0, 0.9478, 0.2131, 0.9478, 0.2476, 0.9478, 0.2476, 0.9478, 0.2131, 0.3522, 0.08384, 0.3386, 0.08384, 0.3386, 0.0, 0.3386, 0.0, 0.3393, 0.0001149, 0.34, 0.0004593, 0.3408, 0.001032, 0.3414, 0.001832, 0.3421, 0.002857, 0.3428, 0.004104, 0.3435, 0.005569, 0.3441, 0.007249, 0.3448, 0.009139, 0.3454, 0.01123, 0.346, 0.01353, 0.3466, 0.01601, 0.3472, 0.01869, 0.3477, 0.02154, 0.3482, 0.02456, 0.3487, 0.02774, 0.3492, 0.03108, 0.3496, 0.03456, 0.35, 0.03818, 0.3504, 0.04192, 0.3507, 0.04578, 0.351, 0.04974, 0.3513, 0.0538, 0.3515, 0.05794, 0.3517, 0.06214, 0.3519, 0.06641, 0.352, 0.07073, 0.3521, 0.07508, 0.3521, 0.07946, 0.3522, 0.08384, 0.9684, 0.1337, 0.9735, 0.1337, 0.9735, 0.9535, 0.9684, 0.9535, 0.9644, 0.3321, 0.9644, 0.3321, 0.9593, 0.3321, 0.9593, 0.3321, 0.9593, 0.3215, 0.9593, 0.2589, 0.9593, 0.2483, 0.9593, 0.2483, 0.9644, 0.2483, 0.9644, 0.2483, 0.9644, 0.2589, 0.9644, 0.3215, 0.0, 0.0, 0.0, 0.0, 0.0, 0.0, 0.0, 0.0, 0.9786, 0.8198, 0.9735, 0.8198, 0.9735, 0.0, 0.9786, 0.0, 0.2375, 0.8658, 0.224, 0.8658, 0.224, 0.0406, 0.2375, 0.0406, 0.2456, 0.0406, 0.2456, 0.8658, 0.00812, 0.1342, 0.00812, 0.9594, 1.08e-07, 0.9594, 1.27e-08, 0.1342, 0.0, 0.0, 0.0, 0.0, 0.0, 0.0, 0.9735, 0.05036, 0.9735, 0.1337, 0.9684, 0.1337, 0.9684, 0.05036, 0.9684, 0.05036, 0.9735, 0.05036, 0.9735, 0.8198, 0.9786, 0.8198, 0.9786, 0.9031, 0.9786, 0.9031, 0.9735, 0.9031, 0.9735, 0.9031, 0.9644, 0.2483, 0.9593, 0.2483, 0.9593, 0.248, 0.9644, 0.248, 0.9644, 0.248, 0.9593, 0.248, 0.9593, 0.2476, 0.9644, 0.2476, 0.9684, 0.0, 0.9735, 0.0, 0.9735, 0.0003793, 0.9684, 0.0003793, 0.9684, 0.0003793, 0.9735, 0.0003793, 0.9735, 0.0008936, 0.9684, 0.0008936, 0.9684, 0.0008936, 0.9735, 0.0008936, 0.9735, 0.001541, 0.9684, 0.001541, 0.9684, 0.001541, 0.9735, 0.001541, 0.9735, 0.002321, 0.9684, 0.002321, 0.9684, 0.002321, 0.9735, 0.002321, 0.9735, 0.00323, 0.9684, 0.00323, 0.9684, 0.00323, 0.9735, 0.00323, 0.9735, 0.004267, 0.9684, 0.004267, 0.9684, 0.004267, 0.9735, 0.004267, 0.9735, 0.005428, 0.9684, 0.005428, 0.9684, 0.005428, 0.9735, 0.005428, 0.9735, 0.00671, 0.9684, 0.00671, 0.9684, 0.00671, 0.9735, 0.00671, 0.9735, 0.00811, 0.9684, 0.00811, 0.9684, 0.00811, 0.9735, 0.00811, 0.9735, 0.009623, 0.9684, 0.009623, 0.9684, 0.009623, 0.9735, 0.009623, 0.9735, 0.01125, 0.9684, 0.01125, 0.9684, 0.01125, 0.9735, 0.01125, 0.9735, 0.01297, 0.9684, 0.01297, 0.9684, 0.01297, 0.9735, 0.01297, 0.9735, 0.0148, 0.9684, 0.0148, 0.9684, 0.0148, 0.9735, 0.0148, 0.9735, 0.01673, 0.9684, 0.01673, 0.9684, 0.01673, 0.9735, 0.01673, 0.9735, 0.01874, 0.9684, 0.01874, 0.9684, 0.01874, 0.9735, 0.01874, 0.9735, 0.02084, 0.9684, 0.02084, 0.9684, 0.02084, 0.9735, 0.02084, 0.9735, 0.02302, 0.9684, 0.02302, 0.9684, 0.02302, 0.9735, 0.02302, 0.9735, 0.02527, 0.9684, 0.02527, 0.9684, 0.02527, 0.9735, 0.02527, 0.9735, 0.02759, 0.9684, 0.02759, 0.9684, 0.02759, 0.9735, 0.02759, 0.9735, 0.02997, 0.9684, 0.02997, 0.9684, 0.02997, 0.9735, 0.02997, 0.9735, 0.0324, 0.9684, 0.0324, 0.9684, 0.0324, 0.9735, 0.0324, 0.9735, 0.03488, 0.9684, 0.03488, 0.9684, 0.03488, 0.9735, 0.03488, 0.9735, 0.0374, 0.9684, 0.0374, 0.9684, 0.0374, 0.9735, 0.0374, 0.9735, 0.03995, 0.9684, 0.03995, 0.9684, 0.03995, 0.9735, 0.03995, 0.9735, 0.04253, 0.9684, 0.04253, 0.9684, 0.04253, 0.9735, 0.04253, 0.9735, 0.04513, 0.9684, 0.04513, 0.9684, 0.04513, 0.9735, 0.04513, 0.9735, 0.04774, 0.9684, 0.04774, 0.9684, 0.04774, 0.9735, 0.04774, 0.9735, 0.05036, 0.9684, 0.05036, 0.9593, 0.3321, 0.9644, 0.3321, 0.9644, 0.3325, 0.9593, 0.3325, 0.9593, 0.3325, 0.9644, 0.3325, 0.9644, 0.3328, 0.9593, 0.3328, 0.9786, 0.9534, 0.9735, 0.9534, 0.9735, 0.9531, 0.9786, 0.9531, 0.9786, 0.9531, 0.9735, 0.9531, 0.9735, 0.9526, 0.9786, 0.9526, 0.9786, 0.9526, 0.9735, 0.9526, 0.9735, 0.9519, 0.9786, 0.9519, 0.9786, 0.9519, 0.9735, 0.9519, 0.9735, 0.9511, 0.9786, 0.9511, 0.9786, 0.9511, 0.9735, 0.9511, 0.9735, 0.9502, 0.9786, 0.9502, 0.9786, 0.9502, 0.9735, 0.9502, 0.9735, 0.9492, 0.9786, 0.9492, 0.9786, 0.9492, 0.9735, 0.9492, 0.9735, 0.948, 0.9786, 0.948, 0.9786, 0.948, 0.9735, 0.948, 0.9735, 0.9467, 0.9786, 0.9467, 0.9786, 0.9467, 0.9735, 0.9467, 0.9735, 0.9453, 0.9786, 0.9453, 0.9786, 0.9453, 0.9735, 0.9453, 0.9735, 0.9438, 0.9786, 0.9438, 0.9786, 0.9438, 0.9735, 0.9438, 0.9735, 0.9422, 0.9786, 0.9422, 0.9786, 0.9422, 0.9735, 0.9422, 0.9735, 0.9405, 0.9786, 0.9405, 0.9786, 0.9405, 0.9735, 0.9405, 0.9735, 0.9386, 0.9786, 0.9386, 0.9786, 0.9386, 0.9735, 0.9386, 0.9735, 0.9367, 0.9786, 0.9367, 0.9786, 0.9367, 0.9735, 0.9367, 0.9735, 0.9347, 0.9786, 0.9347, 0.9786, 0.9347, 0.9735, 0.9347, 0.9735, 0.9326, 0.9786, 0.9326, 0.9786, 0.9326, 0.9735, 0.9326, 0.9735, 0.9304, 0.9786, 0.9304, 0.9786, 0.9304, 0.9735, 0.9304, 0.9735, 0.9282, 0.9786, 0.9282, 0.9786, 0.9282, 0.9735, 0.9282, 0.9735, 0.9259, 0.9786, 0.9259, 0.9786, 0.9259, 0.9735, 0.9259, 0.9735, 0.9235, 0.9786, 0.9235, 0.9786, 0.9235, 0.9735, 0.9235, 0.9735, 0.921, 0.9786, 0.921, 0.9786, 0.921, 0.9735, 0.921, 0.9735, 0.9186, 0.9786, 0.9186, 0.9786, 0.9186, 0.9735, 0.9186, 0.9735, 0.916, 0.9786, 0.916, 0.9786, 0.916, 0.9735, 0.916, 0.9735, 0.9135, 0.9786, 0.9135, 0.9786, 0.9135, 0.9735, 0.9135, 0.9735, 0.9109, 0.9786, 0.9109, 0.9786, 0.9109, 0.9735, 0.9109, 0.9735, 0.9083, 0.9786, 0.9083, 0.9786, 0.9083, 0.9735, 0.9083, 0.9735, 0.9057, 0.9786, 0.9057, 0.9786, 0.9057, 0.9735, 0.9057, 0.9735, 0.9031, 0.9786, 0.9031, 0.224, 0.8658, 0.2375, 0.8658, 0.2456, 0.8658, 0.2456, 0.9497, 0.2456, 0.9497, 0.2456, 0.9523, 0.2456, 0.955, 0.2455, 0.9576, 0.2454, 0.9602, 0.2453, 0.9627, 0.2452, 0.9652, 0.2451, 0.9677, 0.2449, 0.9702, 0.2447, 0.9725, 0.2445, 0.9748, 0.2443, 0.9771, 0.2441, 0.9793, 0.2438, 0.9814, 0.2435, 0.9834, 0.2432, 0.9853, 0.2429, 0.9871, 0.2426, 0.9888, 0.2423, 0.9904, 0.2419, 0.9919, 0.2415, 0.9933, 0.2412, 0.9945, 0.2408, 0.9957, 0.2404, 0.9967, 0.24, 0.9975, 0.2396, 0.9983, 0.2392, 0.9989, 0.2388, 0.9994, 0.2383, 0.9997, 0.2379, 0.9999, 0.2375, 1.0, 0.2375, 1.0, 0.224, 1.0, 0.1445, 1.0, 0.1309, 1.0, 0.1309, 1.0, 0.1305, 0.9999, 0.1301, 0.9997, 0.1297, 0.9994, 0.1292, 0.9989, 0.1288, 0.9983, 0.1284, 0.9975, 0.128, 0.9967, 0.1276, 0.9957, 0.1272, 0.9945, 0.1269, 0.9933, 0.1265, 0.9919, 0.1262, 0.9904, 0.1258, 0.9888, 0.1255, 0.9871, 0.1252, 0.9853, 0.1249, 0.9834, 0.1246, 0.9814, 0.1244, 0.9793, 0.1241, 0.9771, 0.1239, 0.9748, 0.1237, 0.9725, 0.1235, 0.9702, 0.1233, 0.9677, 0.1232, 0.9652, 0.1231, 0.9627, 0.123, 0.9602, 0.1229, 0.9576, 0.1228, 0.955, 0.1228, 0.9523, 0.1228, 0.9497, 0.1228, 0.9497, 0.1228, 0.8658, 0.1309, 0.8658, 0.1445, 0.8658, 0.9478, 0.2011, 0.9478, 0.1678, 0.9485, 0.1678, 0.9485, 0.2011, 0.9485, 0.2011, 0.9485, 0.1678, 0.9492, 0.1678, 0.9492, 0.2011, 0.9261, 0.0, 0.9684, 1.749e-08, 0.9684, 0.0006326, 0.9261, 0.0006326, 0.9261, 0.0006326, 0.9684, 0.0006326, 0.9684, 0.00149, 0.9261, 0.00149, 0.9261, 0.00149, 0.9684, 0.00149, 0.9684, 0.00257, 0.9261, 0.00257, 0.9261, 0.00257, 0.9684, 0.00257, 0.9684, 0.00387, 0.9261, 0.00387, 0.9261, 0.00387, 0.9684, 0.00387, 0.9684, 0.005386, 0.9261, 0.005386, 0.9261, 0.005386, 0.9684, 0.005386, 0.9684, 0.007114, 0.9261, 0.007114, 0.9261, 0.007114, 0.9684, 0.007114, 0.9684, 0.009049, 0.9261, 0.009049, 0.9261, 0.009049, 0.9684, 0.009049, 0.9684, 0.01119, 0.9261, 0.01119, 0.9261, 0.01119, 0.9684, 0.01119, 0.9684, 0.01352, 0.9261, 0.01352, 0.9261, 0.01352, 0.9684, 0.01352, 0.9684, 0.01604, 0.9261, 0.01604, 0.9261, 0.01604, 0.9684, 0.01604, 0.9684, 0.01875, 0.9261, 0.01875, 0.9261, 0.01875, 0.9684, 0.01875, 0.9684, 0.02163, 0.9261, 0.02163, 0.9261, 0.02163, 0.9684, 0.02163, 0.9684, 0.02468, 0.9261, 0.02468, 0.9261, 0.02468, 0.9684, 0.02468, 0.9684, 0.02788, 0.9261, 0.02788, 0.9261, 0.02788, 0.9684, 0.02788, 0.9684, 0.03124, 0.9261, 0.03124, 0.9261, 0.03124, 0.9684, 0.03124, 0.9684, 0.03474, 0.9261, 0.03474, 0.9261, 0.03474, 0.9684, 0.03474, 0.9684, 0.03837, 0.9261, 0.03837, 0.9261, 0.03837, 0.9684, 0.03837, 0.9684, 0.04212, 0.9261, 0.04212, 0.9261, 0.04212, 0.9684, 0.04212, 0.9684, 0.04598, 0.9261, 0.04598, 0.9261, 0.04598, 0.9684, 0.04598, 0.9684, 0.04995, 0.9261, 0.04995, 0.9261, 0.04995, 0.9684, 0.04995, 0.9684, 0.054, 0.9261, 0.054, 0.9261, 0.054, 0.9684, 0.054, 0.9684, 0.05813, 0.9261, 0.05813, 0.9261, 0.05813, 0.9684, 0.05813, 0.9684, 0.06233, 0.9261, 0.06233, 0.9261, 0.06233, 0.9684, 0.06233, 0.9684, 0.06659, 0.9261, 0.06659, 0.9261, 0.06659, 0.9684, 0.06659, 0.9684, 0.07088, 0.9261, 0.07088, 0.9261, 0.07088, 0.9684, 0.07088, 0.9684, 0.07522, 0.9261, 0.07522, 0.9261, 0.07522, 0.9684, 0.07522, 0.9684, 0.07957, 0.9261, 0.07957, 0.9261, 0.07957, 0.9684, 0.07957, 0.9684, 0.08393, 0.9261, 0.08393, 0.8683, 0.2131, 0.8683, 0.2476, 0.8676, 0.2476, 0.8676, 0.2131, 0.8676, 0.2131, 0.8676, 0.2476, 0.8669, 0.2476, 0.8669, 0.2131, 0.8886, 0.6376, 0.9325, 0.6376, 0.9325, 0.6382, 0.8886, 0.6382, 0.8886, 0.6382, 0.9325, 0.6382, 0.9325, 0.6391, 0.8886, 0.6391, 0.8886, 0.6391, 0.9325, 0.6391, 0.9325, 0.6401, 0.8886, 0.6401, 0.8886, 0.6401, 0.9325, 0.6401, 0.9325, 0.6414, 0.8886, 0.6414, 0.8886, 0.6414, 0.9325, 0.6414, 0.9325, 0.643, 0.8886, 0.643, 0.8886, 0.643, 0.9325, 0.643, 0.9325, 0.6447, 0.8886, 0.6447, 0.8886, 0.6447, 0.9325, 0.6447, 0.9325, 0.6466, 0.8886, 0.6466, 0.8886, 0.6466, 0.9325, 0.6466, 0.9325, 0.6488, 0.8886, 0.6488, 0.8886, 0.6488, 0.9325, 0.6488, 0.9325, 0.6511, 0.8886, 0.6511, 0.8886, 0.6511, 0.9325, 0.6511, 0.9325, 0.6536, 0.8886, 0.6536, 0.8886, 0.6536, 0.9325, 0.6536, 0.9325, 0.6563, 0.8886, 0.6563, 0.8886, 0.6563, 0.9325, 0.6563, 0.9325, 0.6592, 0.8886, 0.6592, 0.8886, 0.6592, 0.9325, 0.6592, 0.9325, 0.6622, 0.8886, 0.6622, 0.8886, 0.6622, 0.9325, 0.6622, 0.9325, 0.6654, 0.8886, 0.6654, 0.8886, 0.6654, 0.9325, 0.6654, 0.9325, 0.6688, 0.8886, 0.6688, 0.8886, 0.6688, 0.9325, 0.6688, 0.9325, 0.6723, 0.8886, 0.6723, 0.8886, 0.6723, 0.9325, 0.6723, 0.9325, 0.6759, 0.8886, 0.6759, 0.8886, 0.6759, 0.9325, 0.6759, 0.9325, 0.6797, 0.8886, 0.6797, 0.8886, 0.6797, 0.9325, 0.6797, 0.9325, 0.6835, 0.8886, 0.6835, 0.8886, 0.6835, 0.9325, 0.6835, 0.9325, 0.6875, 0.8886, 0.6875, 0.8886, 0.6875, 0.9325, 0.6875, 0.9325, 0.6916, 0.8886, 0.6916, 0.8886, 0.6916, 0.9325, 0.6916, 0.9325, 0.6957, 0.8886, 0.6957, 0.8886, 0.6957, 0.9325, 0.6957, 0.9325, 0.6999, 0.8886, 0.6999, 0.8886, 0.6999, 0.9325, 0.6999, 0.9325, 0.7042, 0.8886, 0.7042, 0.8886, 0.7042, 0.9325, 0.7042, 0.9325, 0.7085, 0.8886, 0.7085, 0.8886, 0.7085, 0.9325, 0.7085, 0.9325, 0.7128, 0.8886, 0.7128, 0.8886, 0.7128, 0.9325, 0.7128, 0.9325, 0.7171, 0.8886, 0.7171, 0.8886, 0.7171, 0.9325, 0.7171, 0.9325, 0.7215, 0.8886, 0.7215, 0.0, 0.0, 0.0, 0.0, 0.0, 0.0, 0.0, 0.0, 0.8734, 0.7171, 0.8886, 0.7171, 0.8886, 0.7215, 0.8734, 0.7215, 0.8734, 0.7128, 0.8886, 0.7128, 0.8886, 0.7171, 0.8734, 0.7171, 0.8734, 0.7085, 0.8886, 0.7085, 0.8886, 0.7128, 0.8734, 0.7128, 0.8734, 0.7042, 0.8886, 0.7042, 0.8886, 0.7085, 0.8734, 0.7085, 0.8734, 0.6999, 0.8886, 0.6999, 0.8886, 0.7042, 0.8734, 0.7042, 0.8734, 0.6957, 0.8886, 0.6957, 0.8886, 0.6999, 0.8734, 0.6999, 0.8734, 0.6916, 0.8886, 0.6916, 0.8886, 0.6957, 0.8734, 0.6957, 0.8734, 0.6875, 0.8886, 0.6875, 0.8886, 0.6916, 0.8734, 0.6916, 0.8734, 0.6835, 0.8886, 0.6835, 0.8886, 0.6875, 0.8734, 0.6875, 0.8734, 0.6797, 0.8886, 0.6797, 0.8886, 0.6835, 0.8734, 0.6835, 0.8734, 0.6759, 0.8886, 0.6759, 0.8886, 0.6797, 0.8734, 0.6797, 0.8734, 0.6723, 0.8886, 0.6723, 0.8886, 0.6759, 0.8734, 0.6759, 0.8734, 0.6688, 0.8886, 0.6688, 0.8886, 0.6723, 0.8734, 0.6723, 0.8734, 0.6654, 0.8886, 0.6654, 0.8886, 0.6688, 0.8734, 0.6688, 0.8734, 0.6622, 0.8886, 0.6622, 0.8886, 0.6654, 0.8734, 0.6654, 0.8734, 0.6592, 0.8886, 0.6592, 0.8886, 0.6622, 0.8734, 0.6622, 0.8734, 0.6563, 0.8886, 0.6563, 0.8886, 0.6592, 0.8734, 0.6592, 0.8734, 0.6536, 0.8886, 0.6536, 0.8886, 0.6563, 0.8734, 0.6563, 0.8734, 0.6511, 0.8886, 0.6511, 0.8886, 0.6536, 0.8734, 0.6536, 0.8734, 0.6488, 0.8886, 0.6488, 0.8886, 0.6511, 0.8734, 0.6511, 0.8734, 0.6466, 0.8886, 0.6466, 0.8886, 0.6488, 0.8734, 0.6488, 0.8734, 0.6447, 0.8886, 0.6447, 0.8886, 0.6466, 0.8734, 0.6466, 0.8734, 0.643, 0.8886, 0.643, 0.8886, 0.6447, 0.8734, 0.6447, 0.8734, 0.6414, 0.8886, 0.6414, 0.8886, 0.643, 0.8734, 0.643, 0.8734, 0.6401, 0.8886, 0.6401, 0.8886, 0.6414, 0.8734, 0.6414, 0.8734, 0.6391, 0.8886, 0.6391, 0.8886, 0.6401, 0.8734, 0.6401, 0.8734, 0.6382, 0.8886, 0.6382, 0.8886, 0.6391, 0.8734, 0.6391, 0.8734, 0.6376, 0.8886, 0.6376, 0.8886, 0.6382, 0.8734, 0.6382, 0.8676, 0.2011, 0.8676, 0.2131, 0.8669, 0.2131, 0.8669, 0.2011, 0.8683, 0.2011, 0.8683, 0.2131, 0.8676, 0.2131, 0.8676, 0.2011, 0.8669, 0.07957, 0.9109, 0.07957, 0.9109, 0.08393, 0.8669, 0.08393, 0.8669, 0.07522, 0.9109, 0.07522, 0.9109, 0.07957, 0.8669, 0.07957, 0.8669, 0.07088, 0.9109, 0.07088, 0.9109, 0.07522, 0.8669, 0.07522, 0.8669, 0.06659, 0.9109, 0.06659, 0.9109, 0.07088, 0.8669, 0.07088, 0.8669, 0.06233, 0.9109, 0.06233, 0.9109, 0.06659, 0.8669, 0.06659, 0.8669, 0.05813, 0.9109, 0.05813, 0.9109, 0.06233, 0.8669, 0.06233, 0.8669, 0.054, 0.9109, 0.054, 0.9109, 0.05813, 0.8669, 0.05813, 0.8669, 0.04995, 0.9109, 0.04995, 0.9109, 0.054, 0.8669, 0.054, 0.8669, 0.04598, 0.9109, 0.04598, 0.9109, 0.04995, 0.8669, 0.04995, 0.8669, 0.04212, 0.9109, 0.04212, 0.9109, 0.04598, 0.8669, 0.04598, 0.8669, 0.03837, 0.9109, 0.03837, 0.9109, 0.04212, 0.8669, 0.04212, 0.8669, 0.03474, 0.9109, 0.03474, 0.9109, 0.03837, 0.8669, 0.03837, 0.8669, 0.03124, 0.9109, 0.03124, 0.9109, 0.03474, 0.8669, 0.03474, 0.8669, 0.02788, 0.9109, 0.02788, 0.9109, 0.03124, 0.8669, 0.03124, 0.8669, 0.02468, 0.9109, 0.02468, 0.9109, 0.02788, 0.8669, 0.02788, 0.8669, 0.02163, 0.9109, 0.02163, 0.9109, 0.02468, 0.8669, 0.02468, 0.8669, 0.01875, 0.9109, 0.01875, 0.9109, 0.02163, 0.8669, 0.02163, 0.8669, 0.01604, 0.9109, 0.01604, 0.9109, 0.01875, 0.8669, 0.01875, 0.8669, 0.01352, 0.9109, 0.01352, 0.9109, 0.01604, 0.8669, 0.01604, 0.8669, 0.01119, 0.9109, 0.01119, 0.9109, 0.01352, 0.8669, 0.01352, 0.8669, 0.009049, 0.9109, 0.009049, 0.9109, 0.01119, 0.8669, 0.01119, 0.8669, 0.007114, 0.9109, 0.007114, 0.9109, 0.009049, 0.8669, 0.009049, 0.8669, 0.005386, 0.9109, 0.005386, 0.9109, 0.007114, 0.8669, 0.007114, 0.8669, 0.00387, 0.9109, 0.00387, 0.9109, 0.005386, 0.8669, 0.005386, 0.8669, 0.00257, 0.9109, 0.00257, 0.9109, 0.00387, 0.8669, 0.00387, 0.8669, 0.00149, 0.9109, 0.00149, 0.9109, 0.00257, 0.8669, 0.00257, 0.8669, 0.0006326, 0.9109, 0.0006326, 0.9109, 0.00149, 0.8669, 0.00149, 0.8669, 2.749e-08, 0.9109, 2.499e-08, 0.9109, 0.0006326, 0.8669, 0.0006326, 0.9485, 0.2476, 0.9485, 0.2131, 0.9492, 0.2131, 0.9492, 0.2476, 0.9478, 0.2476, 0.9478, 0.2131, 0.9485, 0.2131, 0.9485, 0.2476, 0.9478, 0.2011, 0.9478, 0.2131, 0.9478, 0.2131, 0.9478, 0.2011, 0.8311, 0.591, 0.8311, 0.603, 0.8311, 0.603, 0.8311, 0.591, 0.9485, 0.6376, 0.9485, 0.7001, 0.9325, 0.7001, 0.9325, 0.6376, 0.0, 0.0, 0.0, 0.0, 0.0, 0.0, 0.0, 0.0, 0.6076, 0.8199, 0.6229, 0.8199, 0.6229, 0.8602, 0.6076, 0.8602, 0.5011, 0.6143, 0.5486, 0.6143, 0.5486, 0.8199, 0.5011, 0.8199, 0.7947, 0.7085, 0.7947, 0.6965, 0.7968, 0.6965, 0.7968, 0.7085, 0.4097, 0.04033, 0.4537, 0.04033, 0.4537, 0.8601, 0.4321, 0.8601, 0.4421, 0.8601, 0.4421, 0.5739, 0.4421, 0.2459, 0.4421, 0.04033, 0.8683, 0.2011, 0.8683, 0.2131, 0.8683, 0.2131, 0.8683, 0.2011, 0.6668, 4.998e-09, 0.7107, 0.0, 0.7107, 0.8198, 0.6668, 0.8198, 0.8683, 0.1678, 0.8683, 0.2011, 0.8683, 0.2011, 0.8683, 0.1678, 0.5653, 2.999e-08, 0.6076, 0.0, 0.6076, 0.8199, 0.5653, 0.8199, 0.4587, 2.749e-08, 0.5011, 0.0, 0.5011, 0.2863, 0.5011, 0.6143, 0.5011, 0.8199, 0.4587, 0.8199, 0.4587, 0.04033, 0.4537, 0.04033, 0.4537, 0.04033, 0.4587, 0.04033, 0.0, 0.0, 0.0, 0.0, 0.0, 0.0, 0.0, 0.0, 0.8669, 0.1678, 0.8669, 0.1345, 0.9464, 0.1345, 0.9464, 0.1678, 0.9478, 0.1678, 0.9478, 0.2011, 0.8683, 0.2011, 0.8683, 0.1678, 0.0, 0.0, 0.0, 0.0, 0.0, 0.0, 0.0, 0.0, 0.9478, 0.1678, 0.9478, 0.2011, 0.9478, 0.2011, 0.9478, 0.1678, 0.8683, 0.1678, 0.8683, 0.2011, 0.8676, 0.2011, 0.8676, 0.1678, 0.8676, 0.1678, 0.8676, 0.2011, 0.8669, 0.2011, 0.8669, 0.1678, 0.8311, 0.6376, 0.8734, 0.6376, 0.8734, 0.6382, 0.8311, 0.6382, 0.8311, 0.6382, 0.8734, 0.6382, 0.8734, 0.6391, 0.8311, 0.6391, 0.8311, 0.6391, 0.8734, 0.6391, 0.8734, 0.6401, 0.8311, 0.6401, 0.8311, 0.6401, 0.8734, 0.6401, 0.8734, 0.6414, 0.8311, 0.6414, 0.8311, 0.6414, 0.8734, 0.6414, 0.8734, 0.643, 0.8311, 0.643, 0.8311, 0.643, 0.8734, 0.643, 0.8734, 0.6447, 0.8311, 0.6447, 0.8311, 0.6447, 0.8734, 0.6447, 0.8734, 0.6466, 0.8311, 0.6466, 0.8311, 0.6466, 0.8734, 0.6466, 0.8734, 0.6488, 0.8311, 0.6488, 0.8311, 0.6488, 0.8734, 0.6488, 0.8734, 0.6511, 0.8311, 0.6511, 0.8311, 0.6511, 0.8734, 0.6511, 0.8734, 0.6536, 0.8311, 0.6536, 0.8311, 0.6536, 0.8734, 0.6536, 0.8734, 0.6563, 0.8311, 0.6563, 0.8311, 0.6563, 0.8734, 0.6563, 0.8734, 0.6592, 0.8311, 0.6592, 0.8311, 0.6592, 0.8734, 0.6592, 0.8734, 0.6622, 0.8311, 0.6622, 0.8311, 0.6622, 0.8734, 0.6622, 0.8734, 0.6654, 0.8311, 0.6654, 0.8311, 0.6654, 0.8734, 0.6654, 0.8734, 0.6688, 0.8311, 0.6688, 0.8311, 0.6688, 0.8734, 0.6688, 0.8734, 0.6723, 0.8311, 0.6723, 0.8311, 0.6723, 0.8734, 0.6723, 0.8734, 0.6759, 0.8311, 0.6759, 0.8311, 0.6759, 0.8734, 0.6759, 0.8734, 0.6797, 0.8311, 0.6797, 0.8311, 0.6797, 0.8734, 0.6797, 0.8734, 0.6835, 0.8311, 0.6835, 0.8311, 0.6835, 0.8734, 0.6835, 0.8734, 0.6875, 0.8311, 0.6875, 0.8311, 0.6875, 0.8734, 0.6875, 0.8734, 0.6916, 0.8311, 0.6916, 0.8311, 0.6916, 0.8734, 0.6916, 0.8734, 0.6957, 0.8311, 0.6957, 0.8311, 0.6957, 0.8734, 0.6957, 0.8734, 0.6999, 0.8311, 0.6999, 0.8311, 0.6999, 0.8734, 0.6999, 0.8734, 0.7042, 0.8311, 0.7042, 0.8311, 0.7042, 0.8734, 0.7042, 0.8734, 0.7085, 0.8311, 0.7085, 0.8311, 0.7085, 0.8734, 0.7085, 0.8734, 0.7128, 0.8311, 0.7128, 0.8311, 0.7128, 0.8734, 0.7128, 0.8734, 0.7171, 0.8311, 0.7171, 0.8311, 0.7171, 0.8734, 0.7171, 0.8734, 0.7215, 0.8311, 0.7215, 0.9109, 0.07957, 0.9261, 0.07957, 0.9261, 0.08393, 0.9109, 0.08393, 0.9109, 0.07522, 0.9261, 0.07522, 0.9261, 0.07957, 0.9109, 0.07957, 0.9109, 0.07088, 0.9261, 0.07088, 0.9261, 0.07522, 0.9109, 0.07522, 0.9109, 0.06659, 0.9261, 0.06659, 0.9261, 0.07088, 0.9109, 0.07088, 0.9109, 0.06233, 0.9261, 0.06233, 0.9261, 0.06659, 0.9109, 0.06659, 0.9109, 0.05813, 0.9261, 0.05813, 0.9261, 0.06233, 0.9109, 0.06233, 0.9109, 0.054, 0.9261, 0.054, 0.9261, 0.05813, 0.9109, 0.05813, 0.9109, 0.04995, 0.9261, 0.04995, 0.9261, 0.054, 0.9109, 0.054, 0.9109, 0.04598, 0.9261, 0.04598, 0.9261, 0.04995, 0.9109, 0.04995, 0.9109, 0.04212, 0.9261, 0.04212, 0.9261, 0.04598, 0.9109, 0.04598, 0.9109, 0.03837, 0.9261, 0.03837, 0.9261, 0.04212, 0.9109, 0.04212, 0.9109, 0.03474, 0.9261, 0.03474, 0.9261, 0.03837, 0.9109, 0.03837, 0.9109, 0.03124, 0.9261, 0.03124, 0.9261, 0.03474, 0.9109, 0.03474, 0.9109, 0.02788, 0.9261, 0.02788, 0.9261, 0.03124, 0.9109, 0.03124, 0.9109, 0.02468, 0.9261, 0.02468, 0.9261, 0.02788, 0.9109, 0.02788, 0.9109, 0.02163, 0.9261, 0.02163, 0.9261, 0.02468, 0.9109, 0.02468, 0.9109, 0.01875, 0.9261, 0.01875, 0.9261, 0.02163, 0.9109, 0.02163, 0.9109, 0.01604, 0.9261, 0.01604, 0.9261, 0.01875, 0.9109, 0.01875, 0.9109, 0.01352, 0.9261, 0.01352, 0.9261, 0.01604, 0.9109, 0.01604, 0.9109, 0.01119, 0.9261, 0.01119, 0.9261, 0.01352, 0.9109, 0.01352, 0.9109, 0.009049, 0.9261, 0.009049, 0.9261, 0.01119, 0.9109, 0.01119, 0.9109, 0.007114, 0.9261, 0.007114, 0.9261, 0.009049, 0.9109, 0.009049, 0.9109, 0.005386, 0.9261, 0.005386, 0.9261, 0.007114, 0.9109, 0.007114, 0.9109, 0.00387, 0.9261, 0.00387, 0.9261, 0.005386, 0.9109, 0.005386, 0.9109, 0.00257, 0.9261, 0.00257, 0.9261, 0.00387, 0.9109, 0.00387, 0.9109, 0.00149, 0.9261, 0.00149, 0.9261, 0.00257, 0.9109, 0.00257, 0.9109, 0.0006326, 0.9261, 0.0006326, 0.9261, 0.00149, 0.9109, 0.00149, 0.9109, 2.499e-08, 0.9261, 0.0, 0.9261, 0.0006326, 0.9109, 0.0006326, 0.9485, 0.2131, 0.9485, 0.2011, 0.9492, 0.2011, 0.9492, 0.2131, 0.9478, 0.2131, 0.9478, 0.2011, 0.9485, 0.2011, 0.9485, 0.2131, 0.0, 0.0, 0.0, 0.0, 0.0, 0.0, 0.0, 0.0, 0.9959, 0.8252, 0.9959, 0.0, 0.998, 0.0, 0.998, 0.8252, 0.9464, 0.08393, 0.9616, 0.08393, 0.9616, 0.1465, 0.9464, 0.1465, 0.8974, 0.5972, 0.8821, 0.5972, 0.8821, 0.5847, 0.8974, 0.5847, 0.7747, 0.7184, 0.7747, 0.6559, 0.7907, 0.6559, 0.7907, 0.7184, 0.8821, 0.5972, 0.8669, 0.5972, 0.8669, 0.5847, 0.8821, 0.5847, 0.8158, 0.8199, 0.8006, 0.8199, 0.8006, 0.0, 0.8158, 0.0, 0.9939, 0.8252, 0.9939, 0.0, 0.9959, 0.0, 0.9959, 0.8252, 0.998, 0.8252, 0.998, 0.0, 1.0, 2.499e-09, 1.0, 0.8252, 0.8994, 0.5847, 0.8994, 0.5967, 0.8974, 0.5967, 0.8974, 0.5847, 0.8158, 1.999e-08, 0.8311, 0.0, 0.8311, 0.8198, 0.8158, 0.8198, 0.0, 0.0, 0.0, 0.0, 0.0, 0.0, 0.0, 0.0, 0.7927, 0.6965, 0.7927, 0.7085, 0.7907, 0.7085, 0.7907, 0.6965, 0.9939, 0.0, 0.9939, 0.8252, 0.9919, 0.8252, 0.9919, 0.0, 0.7988, 0.6965, 0.7907, 0.6965, 0.7907, 0.6559, 0.7988, 0.6559, 0.9613, 0.4949, 0.9593, 0.4949, 0.9593, 0.4543, 0.9613, 0.4543, 0.9667, 0.6376, 0.9532, 0.6376, 0.9532, 0.597, 0.9667, 0.597, 0.9461, 0.7001, 0.9542, 0.7001, 0.9542, 0.7407, 0.9461, 0.7407, 0.7968, 0.6965, 0.7988, 0.6965, 0.7988, 0.7371, 0.7968, 0.7371, 0.9532, 0.6376, 0.9109, 0.6376, 0.9109, 0.5972, 0.9532, 0.5972, 0.0, 0.0, 0.0, 0.0, 0.0, 0.0, 0.0, 0.0, 0.0, 0.0, 0.0, 0.0, 0.0, 0.0, 0.0, 0.0, 0.0, 0.0, 0.0, 0.0, 0.0, 0.0, 0.0, 0.0, 0.0, 0.0, 0.0, 0.0, 0.0, 0.0, 0.0, 0.0, 0.0, 0.0, 0.0, 0.0, 0.0, 0.0, 0.0, 0.0, 0.0, 0.0, 0.0, 0.0, 0.0, 0.0, 0.0, 0.0, 0.0, 0.0, 0.8311, 0.6285, 0.8311, 0.6376, 0.8311, 0.6376, 0.8311, 0.603, 0.8311, 0.6118, 0.0, 0.0, 0.0, 0.0, 0.0, 0.0, 0.0, 0.0, 0.7747, 0.7357, 0.7747, 0.7397, 0.7612, 0.7397, 0.7612, 0.7357, 0.7747, 0.7012, 0.7747, 0.7357, 0.7612, 0.7357, 0.7612, 0.7012, 0.7612, 0.7357, 0.7612, 0.7397, 0.753, 0.7397, 0.753, 0.7357, 0.7747, 0.6892, 0.7747, 0.7012, 0.7612, 0.7012, 0.7612, 0.6892, 0.7747, 0.6559, 0.7747, 0.6892, 0.7612, 0.6892, 0.7612, 0.6559, 0.7828, 0.7184, 0.7828, 0.7224, 0.7747, 0.7224, 0.7747, 0.7184, 0.8311, 0.8053, 0.8311, 0.772, 0.8823, 0.772, 0.8823, 0.8053, 0.8669, 0.5972, 0.9109, 0.5972, 0.9109, 0.6376, 0.8669, 0.6376, 0.8311, 0.772, 0.8311, 0.766, 0.8311, 0.7601, 0.8823, 0.7601, 0.8823, 0.772, 0.9325, 0.7001, 0.9325, 0.7407, 0.9325, 0.7407, 0.9325, 0.7001, 0.8311, 0.7601, 0.8311, 0.7255, 0.8823, 0.7255, 0.8823, 0.7601, 0.9325, 0.7001, 0.9461, 0.7001, 0.9461, 0.7407, 0.9325, 0.7407, 0.9593, 0.4137, 0.9593, 0.3731, 0.9613, 0.3731, 0.9613, 0.4137, 0.9593, 0.3328, 0.9644, 0.3328, 0.9644, 0.3731, 0.9593, 0.3731, 0.9485, 0.6376, 0.9638, 0.6376, 0.9638, 0.6779, 0.9485, 0.6779, 0.9014, 0.5847, 0.9014, 0.5967, 0.8994, 0.5967, 0.8994, 0.5847, 0.9593, 0.4543, 0.9593, 0.4137, 0.9613, 0.4137, 0.9613, 0.4543, 0.7828, 0.7224, 0.7828, 0.7184, 0.7964, 0.7184, 0.7964, 0.7224, 0.7828, 0.757, 0.7828, 0.7224, 0.7964, 0.7224, 0.7964, 0.757, 0.9492, 0.1798, 0.9492, 0.1678, 0.9628, 0.1678, 0.9628, 0.1798, 0.9492, 0.2131, 0.9492, 0.1798, 0.9628, 0.1798, 0.9628, 0.2131, 0.3386, 0.9091, 0.3522, 0.9091, 0.3522, 0.9497, 0.3386, 0.9497, 0.3945, 0.04033, 0.3522, 0.04033, 0.3522, 0.0, 0.3945, 0.0, 0.1147, 0.9594, 0.1228, 0.9594, 0.1228, 1.0, 0.1147, 1.0, 0.4097, 0.0, 0.4097, 0.0, 0.4097, 0.04033, 0.4097, 0.04033, 0.3945, 0.04033, 0.3945, 0.0, 0.6229, 0.8199, 0.6668, 0.8199, 0.6668, 0.8602, 0.6229, 0.8602, 0.9684, 0.9535, 0.9735, 0.9535, 0.9735, 0.9939, 0.9684, 0.9939, 0.2456, 0.0406, 0.2375, 0.0406, 0.2375, 0.0, 0.2456, 0.0, 0.4421, 0.2459, 0.3945, 0.2459, 0.3945, 0.04033, 0.4097, 0.04033, 0.4421, 0.04033, 0.9464, 0.09704, 0.9464, 0.1197, 0.9464, 0.1345, 0.8669, 0.1345, 0.8669, 0.09704, 0.0, 0.0, 0.0, 0.0, 0.0, 0.0, 0.0, 0.0, 0.0, 0.0, 0.0, 0.0, 0.5011, 0.8199, 0.5486, 0.8199, 0.5275, 0.8199, 0.5011, 0.8199, 0.5199, 1.499e-08, 0.5486, 2.249e-08, 0.5486, 0.2863, 0.5011, 0.2863, 0.5011, 0.0, 0.8931, 0.2476, 0.8931, 0.5777, 0.88, 0.5777, 0.88, 0.2476, 0.9194, 0.5685, 0.9194, 0.2476, 0.9327, 0.2476, 0.9327, 0.5685, 0.9085, 0.7589, 0.9085, 0.7215, 0.9217, 0.7215, 0.9217, 0.7589, 0.9062, 0.2476, 0.9062, 0.5777, 0.8931, 0.5777, 0.8931, 0.2476, 0.8954, 0.7215, 0.8954, 0.7589, 0.8823, 0.7589, 0.8823, 0.7215, 0.9062, 0.5777, 0.9062, 0.2476, 0.9194, 0.2476, 0.9194, 0.5777, 0.4421, 0.8601, 0.3945, 0.8601, 0.3945, 0.5739, 0.4421, 0.5739, 0.9327, 0.5685, 0.9327, 0.5967, 0.9194, 0.5967, 0.9194, 0.5685, 0.8954, 0.7589, 0.8954, 0.7215, 0.9085, 0.7215, 0.9085, 0.7589, 0.8669, 0.5777, 0.8669, 0.2476, 0.88, 0.2476, 0.88, 0.5777, 0.9673, 0.7001, 0.9673, 0.7375, 0.9542, 0.7375, 0.9542, 0.7001, 0.7589, 0.004576, 0.7589, 0.3234, 0.753, 0.328, 0.753, 0.0, 0.7948, 0.3234, 0.7948, 0.004576, 0.8006, 0.0, 0.8006, 0.328, 0.7948, 0.004576, 0.7589, 0.004576, 0.753, 0.0, 0.8006, 0.0, 0.7589, 0.3234, 0.7948, 0.3234, 0.8006, 0.328, 0.753, 0.328, 0.7589, 0.3325, 0.7589, 0.6513, 0.753, 0.6559, 0.753, 0.328, 0.7948, 0.6513, 0.7948, 0.3325, 0.8006, 0.328, 0.8006, 0.6559, 0.7948, 0.3325, 0.7589, 0.3325, 0.753, 0.328, 0.8006, 0.328, 0.7589, 0.6513, 0.7948, 0.6513, 0.8006, 0.6559, 0.753, 0.6559, 0.8669, 0.0, 0.8669, 0.3188, 0.8311, 0.3188, 0.8311, 0.0, 0.9327, 0.5967, 0.9327, 0.5685, 0.946, 0.5685, 0.946, 0.5967, 0.946, 0.5685, 0.946, 0.2476, 0.9593, 0.2476, 0.9593, 0.5685, 0.9593, 0.5685, 0.9593, 0.5967, 0.946, 0.5967, 0.946, 0.5685, 0.8311, 0.3188, 0.8669, 0.3188, 0.8669, 0.6376, 0.8311, 0.6376, 0.946, 0.2476, 0.946, 0.5685, 0.9327, 0.5685, 0.9327, 0.2476, 0.9492, 0.2413, 0.9492, 0.2131, 0.9626, 0.2131, 0.9626, 0.2413, 0.9919, 0.0, 0.9919, 0.3209, 0.9786, 0.3209, 0.9786, 0.0, 0.9464, 0.08792, 0.8669, 0.08792, 0.8669, 0.08792, 0.9464, 0.08792, 0.9464, 0.08792, 0.8669, 0.08792, 0.8669, 0.08792, 0.9464, 0.08792, 0.224, 0.8658, 0.1445, 0.8658, 0.1445, 0.8658, 0.224, 0.8658, 0.4537, 0.8601, 0.4587, 0.8601, 0.4587, 0.8601, 0.4537, 0.8601, 0.8669, 0.08792, 0.8669, 0.08393, 0.9464, 0.08393, 0.9464, 0.08792, 0.4537, 0.8601, 0.4587, 0.8601, 0.4587, 0.8601, 0.4537, 0.8601, 0.5653, 2.499e-08, 0.5602, 2.749e-08, 0.5602, 2.749e-08, 0.5653, 2.499e-08, 0.224, 0.8658, 0.1445, 0.8658, 0.1445, 0.8658, 0.224, 0.8658, 0.4587, 0.8601, 0.4537, 0.8601, 0.4537, 0.04033, 0.4587, 0.04033, 0.224, 0.0406, 0.224, 0.8658, 0.224, 0.8658, 0.224, 0.0406, 0.4537, 0.04033, 0.4587, 0.04033, 0.4587, 0.04033, 0.4537, 0.04033, 0.4587, 0.8601, 0.4537, 0.8601, 0.4537, 0.8601, 0.4587, 0.8601, 0.5602, 2.749e-08, 0.5653, 2.499e-08, 0.5653, 0.8199, 0.5602, 0.8199, 0.1445, 0.8658, 0.1445, 0.0406, 0.1445, 0.0406, 0.1445, 0.8658, 0.5602, 0.8199, 0.5602, 2.749e-08, 0.5602, 2.749e-08, 0.5602, 0.8199, 0.0, 0.0, 0.0, 0.0, 0.0, 0.0, 0.0, 0.0, 0.8311, 0.7255, 0.8311, 0.7215, 0.8823, 0.7215, 0.8823, 0.7255, 0.0, 0.0, 0.0, 0.0, 0.0, 0.0, 0.0, 0.0, 0.8823, 0.7255, 0.8311, 0.7255, 0.8311, 0.7255, 0.8823, 0.7255, 0.7747, 0.7397, 0.7747, 0.7357, 0.7747, 0.7357, 0.7747, 0.7397, 0.4587, 0.04033, 0.4537, 0.04033, 0.4537, 0.0, 0.4587, 0.0, 0.4537, 0.04033, 0.4537, 0.0, 0.4537, 0.0, 0.4537, 0.04033, 0.7964, 0.7224, 0.7964, 0.7184, 0.7964, 0.7184, 0.7964, 0.7224, 0.224, 0.0, 0.224, 0.0406, 0.224, 0.0406, 0.224, 0.0])
me_cube_003.materials.append(mat_default)
me_cube_003.materials.append(mat_graytextured)
me_cube_003.materials.append(mat_chrome)
me_cube_003.materials.append(mat_wood)
me_cube_003.materials.append(mat_emissive)
me_cube_003.use_remesh_preserve_volume = False
me_cube_003.use_remesh_preserve_attributes = False
me_cube_003.use_mirror_vertex_groups = False
me_cube_003.update()

# ---- objects
ob_cube_001 = bpy.data.objects.new('Cube.001', me_cube_003)
ob_lamp = bpy.data.objects.new('Lamp', light_lamp)
ob_camera = bpy.data.objects.new('Camera', cam_camera)

# ---- transforms, parenting, visibility, modifiers, constraints
ob_cube_001.location = (0.0, 0.0, 0.5334)
ob_cube_001.scale = (2.0, 0.254, 0.5334)
ob_cube_001.lineart.crease_threshold = 0.0
ob_lamp.location = (5.491, -3.37, 5.904)
ob_lamp.rotation_euler = (0.5828, -0.552, 1.567)
ob_lamp.lock_rotations_4d = False
ob_lamp.empty_display_type = 'ARROWS'
ob_lamp.color = (0.0, 0.0, 0.0, 0.0)
ob_lamp.lineart.crease_threshold = 0.0
ob_camera.location = (7.481, -6.508, 5.344)
ob_camera.rotation_euler = (1.109, 0.0, 0.8149)
ob_camera.lock_rotations_4d = False
ob_camera.empty_display_type = 'ARROWS'
ob_camera.color = (0.0, 0.0, 0.0, 0.0)
ob_camera.display_type = 'WIRE'
ob_camera.lineart.crease_threshold = 0.0

# ---- collection membership
col_collection_1.objects.link(ob_cube_001)
col_collection_1.objects.link(ob_lamp)
col_collection_1.objects.link(ob_camera)

# ---- scene / render settings (as saved in the file)
scene.camera = ob_camera
scene.frame_start = 1; scene.frame_end = 250; scene.frame_set(1)
scene.render.engine = 'CYCLES'
scene.render.resolution_percentage = 50
scene.render.dither_intensity = 0.0
scene.cycles.use_denoising = False
scene.cycles.samples = 128
scene.cycles.sampling_pattern = 'TABULATED_SOBOL'
scene.cycles.use_adaptive_sampling = False
scene.cycles.use_light_tree = False
scene.cycles.blur_glossy = 0.0
scene.cycles.sample_clamp_indirect = 0.0
scene.view_settings.view_transform = 'Standard'
bpy.context.view_layer.update()
